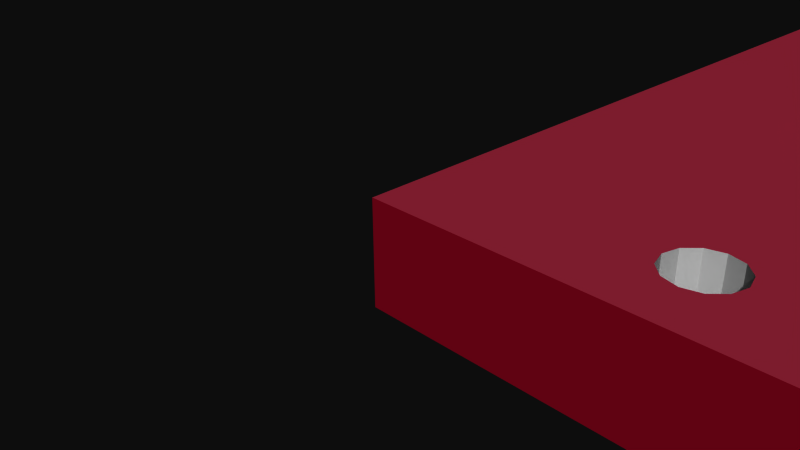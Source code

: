 # Source: ML8511_Breakout.blend  (saved by Blender 2.72.0; exported with 4.5.12 LTS)
import bpy
from mathutils import Matrix  # noqa: F401  (used for matrix-valued properties, if any)

bpy.ops.wm.read_factory_settings(use_empty=True)
scene = bpy.context.scene
scene.name = 'Scene'

# ---- collections
col_collection_1 = bpy.data.collections.new('Collection 1'); scene.collection.children.link(col_collection_1)

# ---- materials (node trees are filled in below, after node groups)
mat_ml8511_breakout_bottom_board = bpy.data.materials.new('ML8511_Breakout_bottom_board')
mat_ml8511_breakout_bottom_board.alpha_threshold = 0.0
mat_ml8511_breakout_bottom_board.use_transparent_shadow = False
mat_ml8511_breakout_bottom_board.diffuse_color = (0.7961, 0.1451, 0.2588, 1.0)
mat_ml8511_breakout_bottom_board.specular_color = (0.33, 0.33, 0.33)
mat_ml8511_breakout_bottom_board.roughness = 0.5
mat_holes = bpy.data.materials.new('holes')
mat_holes.alpha_threshold = 0.0
mat_holes.use_transparent_shadow = False
mat_holes.diffuse_color = (0.5961, 0.01569, 0.1098, 1.0)
mat_holes.specular_color = (0.33, 0.33, 0.33)
mat_holes.roughness = 0.5
mat_ml8511_breakout_top_board = bpy.data.materials.new('ML8511_Breakout_top_board')
mat_ml8511_breakout_top_board.alpha_threshold = 0.0
mat_ml8511_breakout_top_board.use_transparent_shadow = False
mat_ml8511_breakout_top_board.diffuse_color = (0.7412, 0.1686, 0.2667, 1.0)
mat_ml8511_breakout_top_board.specular_color = (0.33, 0.33, 0.33)
mat_ml8511_breakout_top_board.roughness = 0.5
mat_element = bpy.data.materials.new('element')
mat_element.alpha_threshold = 0.0
mat_element.use_transparent_shadow = False
mat_element.diffuse_color = (0.7529, 0.7529, 0.7529, 1.0)
mat_element.specular_color = (0.33, 0.33, 0.33)
mat_element.roughness = 0.5
mat_mat_board = bpy.data.materials.new('mat_board')
mat_mat_board.alpha_threshold = 0.0
mat_mat_board.use_transparent_shadow = False
mat_mat_board.diffuse_color = (0.5961, 0.01569, 0.1098, 1.0)
mat_mat_board.specular_color = (0.33, 0.33, 0.33)
mat_mat_board.roughness = 0.5
mat_frontcolor = bpy.data.materials.new('FrontColor')
mat_frontcolor.alpha_threshold = 0.0
mat_frontcolor.use_transparent_shadow = False
mat_frontcolor.diffuse_color = (1.0, 1.0, 1.0, 1.0)
mat_frontcolor.specular_color = (0.33, 0.33, 0.33)
mat_frontcolor.roughness = 0.5
mat_m_0035_tan = bpy.data.materials.new('M_0035_Tan')
mat_m_0035_tan.alpha_threshold = 0.0
mat_m_0035_tan.use_transparent_shadow = False
mat_m_0035_tan.diffuse_color = (0.8235, 0.7059, 0.549, 1.0)
mat_m_0035_tan.specular_color = (0.33, 0.33, 0.33)
mat_m_0035_tan.roughness = 0.5
mat_m_0131_silver = bpy.data.materials.new('M_0131_Silver')
mat_m_0131_silver.alpha_threshold = 0.0
mat_m_0131_silver.use_transparent_shadow = False
mat_m_0131_silver.diffuse_color = (0.7529, 0.7529, 0.7529, 1.0)
mat_m_0131_silver.specular_color = (0.33, 0.33, 0.33)
mat_m_0131_silver.roughness = 0.5
mat_m_0045_goldenrod = bpy.data.materials.new('M_0045_Goldenrod')
mat_m_0045_goldenrod.alpha_threshold = 0.0
mat_m_0045_goldenrod.use_transparent_shadow = False
mat_m_0045_goldenrod.diffuse_color = (0.8549, 0.6471, 0.1255, 1.0)
mat_m_0045_goldenrod.specular_color = (0.33, 0.33, 0.33)
mat_m_0045_goldenrod.roughness = 0.5
mat_m_0115_mediumpurple = bpy.data.materials.new('M_0115_MediumPurple')
mat_m_0115_mediumpurple.alpha_threshold = 0.0
mat_m_0115_mediumpurple.use_transparent_shadow = False
mat_m_0115_mediumpurple.diffuse_color = (0.5765, 0.4392, 0.8588, 1.0)
mat_m_0115_mediumpurple.specular_color = (0.33, 0.33, 0.33)
mat_m_0115_mediumpurple.roughness = 0.5
mat_m_0136_charcoal = bpy.data.materials.new('M_0136_Charcoal')
mat_m_0136_charcoal.alpha_threshold = 0.0
mat_m_0136_charcoal.use_transparent_shadow = False
mat_m_0136_charcoal.diffuse_color = (0.1373, 0.1373, 0.1373, 1.0)
mat_m_0136_charcoal.specular_color = (0.33, 0.33, 0.33)
mat_m_0136_charcoal.roughness = 0.5
mat_m_0128_white = bpy.data.materials.new('M_0128_White')
mat_m_0128_white.alpha_threshold = 0.0
mat_m_0128_white.use_transparent_shadow = False
mat_m_0128_white.diffuse_color = (1.0, 1.0, 1.0, 1.0)
mat_m_0128_white.specular_color = (0.33, 0.33, 0.33)
mat_m_0128_white.roughness = 0.5
mat_m_0110_lightslategray = bpy.data.materials.new('M_0110_LightSlateGray')
mat_m_0110_lightslategray.alpha_threshold = 0.0
mat_m_0110_lightslategray.use_transparent_shadow = False
mat_m_0110_lightslategray.diffuse_color = (0.4667, 0.5333, 0.6, 1.0)
mat_m_0110_lightslategray.specular_color = (0.33, 0.33, 0.33)
mat_m_0110_lightslategray.roughness = 0.5

# ---- material node trees

# ---- world
world_world = bpy.data.worlds.new('World'); scene.world = world_world
world_world.color = (0.05088, 0.05088, 0.05088)
world_world.use_sun_shadow = False
world_world.sun_shadow_jitter_overblur = 0.0
world_world.cycles.sampling_method = 'MANUAL'
world_world.cycles.sample_map_resolution = 256

# ---- cameras
cam_camera = bpy.data.cameras.new('Camera')
cam_camera.clip_end = 100.0
cam_camera.lens = 35.0
cam_camera.sensor_width = 32.0
cam_camera.sensor_height = 18.0
cam_camera.ortho_scale = 7.314
cam_camera.dof.focus_distance = 0.0
cam_camera.dof.aperture_fstop = 128.0

# ---- meshes
me_mesh1_pcbgroup_model = bpy.data.meshes.new('Mesh1 pcbgroup Model')
me_mesh1_pcbgroup_model.from_pydata([(15.24, 0.8, -15.24), (15.24, 0.8, 0.0), (15.24, -0.8, 0.0), (15.24, -0.8, -15.24), (14.35, 0.8, -12.7), (14.13, 0.8, -13.53), (13.53, 0.8, -14.13), (12.7, 0.8, -14.35), (11.87, 0.8, -14.13), (10.16, 0.8, -13.97), (10.13, 0.8, -14.1), (10.03, 0.8, -14.19), (9.906, 0.8, -14.22), (3.97, 0.8, -13.53), (3.365, 0.8, -14.13), (2.54, 0.8, -14.35), (0.0, 0.8, -15.24), (1.714, 0.8, -14.13), (1.11, 0.8, -13.53), (0.889, 0.8, -12.7), (3.302, 0.8, -1.27), (0.0, 0.8, 0.0), (3.37, 0.8, -1.016), (3.556, 0.8, -0.8301), (3.81, 0.8, -0.762), (0.0, -0.8, 0.0), (0.0, -0.8, -15.24), (2.54, -0.8, -14.35), (1.714, -0.8, -14.13), (1.11, -0.8, -13.53), (0.889, -0.8, -12.7), (3.302, -0.8, -1.27), (3.37, -0.8, -1.016), (3.556, -0.8, -0.8301), (3.81, -0.8, -0.762), (4.064, -0.8, -0.8301), (4.064, 0.8, -0.8301), (6.35, 0.8, -0.762), (6.604, 0.8, -0.8301), (8.89, 0.8, -0.762), (9.144, 0.8, -0.8301), (9.33, 0.8, -1.016), (11.43, 0.8, -0.762), (11.68, 0.8, -0.8301), (11.87, 0.8, -1.016), (11.94, 0.8, -1.27), (12.7, 0.8, -11.05), (13.53, 0.8, -11.27), (14.13, 0.8, -11.87), (14.35, -0.8, -12.7), (14.13, -0.8, -11.87), (14.13, -0.8, -13.53), (13.53, -0.8, -14.13), (12.7, -0.8, -14.35), (11.87, -0.8, -14.13), (11.27, 0.8, -13.53), (11.27, -0.8, -13.53), (11.05, 0.8, -12.7), (10.92, 0.8, -1.27), (10.16, 0.8, -6.858), (10.13, 0.8, -6.731), (10.03, 0.8, -6.638), (9.906, 0.8, -6.604), (9.779, 0.8, -6.638), (9.686, 0.8, -6.731), (9.652, 0.8, -6.858), (9.398, 0.8, -1.27), (10.99, 0.8, -1.016), (11.18, 0.8, -0.8301), (9.398, -0.8, -1.27), (9.33, -0.8, -1.016), (9.33, 0.8, -1.524), (9.33, -0.8, -1.524), (9.652, 0.8, -13.97), (9.144, 0.8, -1.71), (8.89, 0.8, -1.778), (8.636, 0.8, -1.71), (8.45, 0.8, -1.524), (8.382, 0.8, -1.27), (6.858, 0.8, -1.27), (6.79, 0.8, -1.524), (6.604, 0.8, -1.71), (6.35, 0.8, -1.778), (9.686, 0.8, -14.1), (6.096, 0.8, -1.71), (5.969, 0.8, -6.985), (5.935, 0.8, -7.112), (5.842, 0.8, -7.205), (5.715, 0.8, -7.239), (5.588, 0.8, -7.205), (5.495, 0.8, -7.112), (4.191, 0.8, -12.7), (9.779, 0.8, -14.19), (3.97, -0.8, -13.53), (4.191, -0.8, -12.7), (3.365, -0.8, -14.13), (1.11, 0.8, -11.87), (1.11, -0.8, -11.87), (1.714, 0.8, -11.27), (2.54, 0.8, -11.05), (3.365, 0.8, -11.27), (3.37, 0.8, -1.524), (3.37, -0.8, -1.524), (3.365, -0.8, -11.27), (2.54, -0.8, -11.05), (1.714, -0.8, -11.27), (3.97, 0.8, -11.87), (3.97, -0.8, -11.87), (3.556, 0.8, -1.71), (3.556, -0.8, -1.71), (3.81, -0.8, -1.778), (4.064, -0.8, -1.71), (4.064, 0.8, -1.71), (3.81, 0.8, -1.778), (4.25, 0.8, -1.524), (4.25, -0.8, -1.524), (5.461, 0.8, -6.985), (5.461, -0.8, -6.985), (5.495, -0.8, -7.112), (5.495, 0.8, -6.858), (5.495, -0.8, -6.858), (5.842, 0.8, -1.27), (4.318, 0.8, -1.27), (5.91, 0.8, -1.016), (6.096, 0.8, -0.8301), (4.25, 0.8, -1.016), (4.25, -0.8, -1.016), (4.318, -0.8, -1.27), (9.686, -0.8, -14.1), (9.779, -0.8, -14.19), (9.906, -0.8, -14.22), (10.03, -0.8, -14.19), (10.13, -0.8, -14.1), (10.16, -0.8, -13.97), (13.53, -0.8, -11.27), (12.7, -0.8, -11.05), (11.94, -0.8, -1.27), (11.87, -0.8, -1.016), (11.68, -0.8, -0.8301), (11.43, -0.8, -0.762), (9.144, -0.8, -0.8301), (8.89, -0.8, -0.762), (6.604, -0.8, -0.8301), (6.35, -0.8, -0.762), (6.096, -0.8, -0.8301), (5.91, -0.8, -1.016), (5.842, -0.8, -1.27), (5.588, -0.8, -6.765), (5.588, 0.8, -6.765), (5.715, 0.8, -6.731), (5.842, 0.8, -6.765), (5.91, 0.8, -1.524), (5.91, -0.8, -1.524), (6.79, 0.8, -1.016), (6.79, -0.8, -1.016), (8.636, 0.8, -0.8301), (8.636, -0.8, -0.8301), (6.858, -0.8, -1.27), (6.79, -0.8, -1.524), (6.604, -0.8, -1.71), (6.35, -0.8, -1.778), (6.096, -0.8, -1.71), (5.935, 0.8, -6.858), (5.935, -0.8, -6.858), (5.842, -0.8, -6.765), (5.969, -0.8, -6.985), (5.935, -0.8, -7.112), (5.842, -0.8, -7.205), (5.715, -0.8, -7.239), (5.588, -0.8, -7.205), (9.652, -0.8, -13.97), (9.686, 0.8, -13.84), (9.686, -0.8, -13.84), (9.686, 0.8, -6.985), (9.652, -0.8, -6.858), (9.686, -0.8, -6.985), (9.686, -0.8, -6.731), (9.779, -0.8, -6.638), (9.906, -0.8, -6.604), (10.03, -0.8, -6.638), (10.13, -0.8, -6.731), (10.16, -0.8, -6.858), (10.13, 0.8, -6.985), (10.13, -0.8, -6.985), (10.13, 0.8, -13.84), (10.03, 0.8, -13.75), (10.03, 0.8, -7.078), (9.906, 0.8, -13.72), (9.906, 0.8, -7.112), (9.779, 0.8, -13.75), (9.779, 0.8, -7.078), (9.779, -0.8, -7.078), (9.779, -0.8, -13.75), (10.92, -0.8, -1.27), (10.99, -0.8, -1.016), (11.18, -0.8, -0.8301), (11.87, 0.8, -1.524), (11.87, -0.8, -1.524), (11.87, 0.8, -11.27), (11.68, 0.8, -10.16), (11.65, 0.8, -10.29), (11.56, 0.8, -10.38), (11.43, 0.8, -10.41), (11.3, 0.8, -10.38), (11.27, 0.8, -11.87), (11.21, 0.8, -10.29), (11.18, 0.8, -10.16), (11.18, 0.8, -1.71), (10.99, 0.8, -1.524), (10.99, -0.8, -1.524), (11.05, -0.8, -12.7), (11.27, -0.8, -11.87), (11.87, -0.8, -11.27), (11.68, -0.8, -1.71), (11.68, -0.8, -10.16), (11.65, -0.8, -10.29), (11.56, -0.8, -10.38), (11.43, -0.8, -10.41), (11.3, -0.8, -10.38), (11.21, -0.8, -10.29), (11.18, -0.8, -10.16), (11.18, -0.8, -1.71), (11.43, 0.8, -1.778), (11.43, -0.8, -1.778), (11.21, 0.8, -10.03), (11.3, 0.8, -9.94), (11.43, 0.8, -9.906), (11.68, 0.8, -1.71), (11.56, -0.8, -9.94), (11.43, -0.8, -9.906), (11.3, -0.8, -9.94), (11.21, -0.8, -10.03), (11.56, 0.8, -9.94), (11.65, 0.8, -10.03), (11.65, -0.8, -10.03), (10.13, -0.8, -13.84), (10.03, -0.8, -7.078), (10.03, -0.8, -13.75), (9.906, -0.8, -7.112), (9.906, -0.8, -13.72), (9.144, -0.8, -1.71), (8.89, -0.8, -1.778), (8.636, -0.8, -1.71), (8.45, -0.8, -1.524), (8.382, -0.8, -1.27), (8.45, -0.8, -1.016), (8.45, 0.8, -1.016), (5.715, -0.8, -6.731)], [], [(0, 1, 2, 3), (0, 4, 1), (0, 5, 4), (0, 6, 5), (0, 7, 6), (0, 8, 7), (0, 9, 8), (0, 10, 9), (0, 11, 10), (0, 12, 11), (0, 13, 12), (0, 14, 13), (0, 15, 14), (15, 0, 16), (15, 16, 17), (17, 16, 18), (18, 16, 19), (16, 20, 19), (21, 20, 16), (20, 21, 22), (22, 21, 23), (23, 21, 24), (24, 21, 1), (1, 21, 25, 2), (21, 16, 26, 25), (16, 0, 3, 26), (27, 26, 3), (28, 26, 27), (29, 26, 28), (30, 26, 29), (26, 30, 25), (31, 25, 30), (32, 25, 31), (33, 25, 32), (34, 25, 33), (25, 34, 2), (2, 34, 35), (24, 36, 35, 34), (24, 1, 36), (36, 1, 37), (37, 1, 38), (38, 1, 39), (39, 1, 40), (40, 1, 41), (41, 1, 42), (42, 1, 43), (43, 1, 44), (44, 1, 45), (45, 1, 46), (46, 1, 47), (47, 1, 48), (48, 1, 4), (48, 4, 49, 50), (4, 5, 51, 49), (5, 6, 52, 51), (6, 7, 53, 52), (7, 8, 54, 53), (8, 55, 56, 54), (8, 9, 55), (55, 9, 57), (57, 9, 58), (59, 58, 9), (60, 58, 59), (61, 58, 60), (62, 58, 61), (63, 58, 62), (64, 58, 63), (65, 58, 64), (66, 58, 65), (66, 67, 58), (66, 68, 67), (66, 42, 68), (41, 42, 66), (41, 66, 69, 70), (66, 71, 72, 69), (73, 71, 66), (73, 74, 71), (73, 75, 74), (73, 76, 75), (73, 77, 76), (73, 78, 77), (73, 79, 78), (73, 80, 79), (73, 81, 80), (73, 82, 81), (83, 82, 73), (83, 84, 82), (83, 85, 84), (83, 86, 85), (83, 87, 86), (83, 88, 87), (83, 89, 88), (83, 90, 89), (83, 91, 90), (92, 91, 83), (12, 91, 92), (12, 13, 91), (91, 13, 93, 94), (13, 14, 95, 93), (14, 15, 27, 95), (15, 17, 28, 27), (17, 18, 29, 28), (18, 19, 30, 29), (19, 96, 97, 30), (19, 20, 96), (96, 20, 98), (98, 20, 99), (20, 100, 99), (100, 20, 101), (101, 20, 31, 102), (20, 22, 32, 31), (22, 23, 33, 32), (23, 24, 34, 33), (31, 103, 102), (103, 31, 104), (31, 105, 104), (31, 97, 105), (31, 30, 97), (96, 98, 105, 97), (98, 99, 104, 105), (99, 100, 103, 104), (100, 106, 107, 103), (100, 101, 106), (106, 101, 108), (108, 101, 102, 109), (102, 107, 109), (102, 103, 107), (109, 107, 110), (110, 107, 111), (111, 107, 94), (106, 91, 94, 107), (106, 112, 91), (106, 113, 112), (106, 108, 113), (113, 108, 109, 110), (112, 113, 110, 111), (114, 112, 111, 115), (91, 112, 114), (116, 91, 114), (90, 91, 116), (90, 116, 117, 118), (116, 119, 120, 117), (116, 121, 119), (122, 121, 116), (122, 123, 121), (122, 124, 123), (122, 37, 124), (125, 37, 122), (36, 37, 125), (36, 125, 126, 35), (125, 122, 127, 126), (122, 114, 115, 127), (116, 114, 122), (115, 117, 127), (94, 117, 115), (94, 118, 117), (94, 128, 118), (94, 129, 128), (94, 130, 129), (93, 130, 94), (93, 3, 130), (95, 3, 93), (27, 3, 95), (130, 3, 131), (131, 3, 132), (132, 3, 133), (133, 3, 54), (54, 3, 53), (53, 3, 52), (52, 3, 51), (51, 3, 49), (2, 49, 3), (2, 50, 49), (2, 134, 50), (2, 135, 134), (2, 136, 135), (2, 137, 136), (2, 138, 137), (2, 139, 138), (2, 70, 139), (2, 140, 70), (2, 141, 140), (2, 142, 141), (2, 143, 142), (2, 35, 143), (143, 35, 126), (143, 126, 127), (143, 127, 144), (144, 127, 145), (145, 127, 146), (146, 127, 117), (146, 117, 120), (146, 120, 147), (119, 148, 147, 120), (119, 121, 148), (148, 121, 149), (121, 150, 149), (150, 121, 151), (151, 121, 146, 152), (121, 123, 145, 146), (123, 124, 144, 145), (124, 37, 143, 144), (37, 38, 142, 143), (38, 153, 154, 142), (38, 39, 153), (153, 39, 79), (79, 39, 155), (155, 39, 141, 156), (39, 40, 140, 141), (40, 41, 70, 140), (141, 157, 156), (141, 154, 157), (141, 142, 154), (153, 79, 157, 154), (79, 80, 158, 157), (80, 81, 159, 158), (81, 82, 160, 159), (82, 84, 161, 160), (84, 151, 152, 161), (162, 151, 84), (150, 151, 162), (150, 162, 163, 164), (162, 85, 165, 163), (162, 84, 85), (85, 86, 166, 165), (86, 87, 167, 166), (87, 88, 168, 167), (88, 89, 169, 168), (89, 90, 118, 169), (118, 128, 169), (169, 128, 168), (168, 128, 167), (167, 128, 166), (166, 128, 165), (165, 128, 161), (161, 128, 160), (160, 128, 170), (83, 73, 170, 128), (73, 171, 172, 170), (73, 173, 171), (173, 73, 65), (73, 66, 65), (173, 65, 174, 175), (65, 64, 176, 174), (64, 63, 177, 176), (63, 62, 178, 177), (62, 61, 179, 178), (61, 60, 180, 179), (60, 59, 181, 180), (59, 182, 183, 181), (184, 182, 59), (185, 182, 184), (185, 186, 182), (187, 186, 185), (187, 188, 186), (189, 188, 187), (189, 190, 188), (171, 190, 189), (171, 173, 190), (190, 173, 175, 191), (175, 192, 191), (175, 172, 192), (174, 172, 175), (172, 174, 170), (174, 69, 170), (193, 69, 174), (194, 69, 193), (195, 69, 194), (139, 69, 195), (139, 70, 69), (68, 42, 139, 195), (42, 43, 138, 139), (43, 44, 137, 138), (44, 45, 136, 137), (45, 196, 197, 136), (198, 196, 45), (198, 199, 196), (198, 200, 199), (198, 201, 200), (198, 202, 201), (198, 203, 202), (204, 203, 198), (204, 205, 203), (204, 206, 205), (57, 206, 204), (57, 207, 206), (207, 57, 208), (57, 58, 208), (208, 58, 193, 209), (58, 67, 194, 193), (67, 68, 195, 194), (193, 210, 209), (181, 210, 193), (133, 210, 181), (133, 56, 210), (133, 54, 56), (55, 57, 210, 56), (57, 204, 211, 210), (204, 198, 212, 211), (198, 46, 135, 212), (198, 45, 46), (46, 47, 134, 135), (47, 48, 50, 134), (136, 212, 135), (197, 212, 136), (213, 212, 197), (214, 212, 213), (215, 212, 214), (216, 212, 215), (217, 212, 216), (218, 212, 217), (218, 211, 212), (219, 211, 218), (220, 211, 219), (211, 220, 210), (221, 210, 220), (210, 221, 209), (207, 208, 209, 221), (222, 207, 221, 223), (222, 206, 207), (206, 222, 224), (224, 222, 225), (225, 222, 226), (226, 222, 227), (227, 222, 223, 213), (223, 228, 213), (223, 229, 228), (223, 230, 229), (223, 231, 230), (221, 231, 223), (221, 220, 231), (206, 224, 231, 220), (224, 225, 230, 231), (225, 226, 229, 230), (226, 232, 228, 229), (226, 227, 232), (232, 227, 233), (233, 227, 199), (199, 227, 196), (196, 227, 213, 197), (233, 199, 214, 234), (199, 200, 215, 214), (200, 201, 216, 215), (201, 202, 217, 216), (202, 203, 218, 217), (203, 205, 219, 218), (205, 206, 220, 219), (213, 234, 214), (213, 228, 234), (232, 233, 234, 228), (183, 133, 181), (183, 235, 133), (236, 235, 183), (236, 237, 235), (238, 237, 236), (238, 239, 237), (191, 239, 238), (191, 192, 239), (189, 187, 239, 192), (187, 185, 237, 239), (185, 184, 235, 237), (184, 9, 133, 235), (184, 59, 9), (9, 10, 132, 133), (10, 11, 131, 132), (11, 12, 130, 131), (12, 92, 129, 130), (92, 83, 128, 129), (171, 189, 192, 172), (188, 190, 191, 238), (186, 188, 238, 236), (182, 186, 236, 183), (193, 180, 181), (193, 179, 180), (193, 178, 179), (193, 177, 178), (193, 176, 177), (193, 174, 176), (72, 170, 69), (240, 170, 72), (241, 170, 240), (242, 170, 241), (243, 170, 242), (244, 170, 243), (157, 170, 244), (158, 170, 157), (159, 170, 158), (160, 170, 159), (245, 157, 244), (156, 157, 245), (246, 155, 156, 245), (79, 155, 246), (79, 246, 78), (78, 246, 245, 244), (77, 78, 244, 243), (76, 77, 243, 242), (75, 76, 242, 241), (74, 75, 241, 240), (71, 74, 240, 72), (161, 163, 165), (152, 163, 161), (146, 163, 152), (163, 146, 164), (146, 247, 164), (146, 147, 247), (148, 149, 247, 147), (149, 150, 164, 247), (111, 94, 115)])
me_mesh1_pcbgroup_model.polygons.foreach_set('material_index', [4, 2, 2, 2, 2, 2, 2, 2, 2, 2, 2, 2, 2, 2, 2, 2, 2, 2, 2, 2, 2, 2, 2, 4, 4, 4, 0, 0, 0, 0, 0, 0, 0, 0, 0, 0, 0, 3, 2, 2, 2, 2, 2, 2, 2, 2, 2, 2, 2, 2, 2, 2, 1, 1, 1, 1, 1, 1, 2, 2, 2, 2, 2, 2, 2, 2, 2, 2, 2, 2, 2, 2, 2, 3, 3, 2, 2, 2, 2, 2, 2, 2, 2, 2, 2, 2, 2, 2, 2, 2, 2, 2, 2, 2, 2, 2, 2, 1, 1, 1, 1, 1, 1, 1, 2, 2, 2, 2, 2, 3, 3, 3, 3, 0, 0, 0, 0, 0, 1, 1, 1, 1, 2, 2, 3, 0, 0, 0, 0, 0, 1, 2, 2, 2, 3, 3, 3, 2, 2, 2, 3, 3, 2, 2, 2, 2, 2, 2, 2, 3, 3, 3, 2, 0, 0, 0, 0, 0, 0, 0, 0, 0, 0, 0, 0, 0, 0, 0, 0, 0, 0, 0, 0, 0, 0, 0, 0, 0, 0, 0, 0, 0, 0, 0, 0, 0, 0, 0, 0, 0, 0, 0, 0, 3, 2, 2, 2, 2, 3, 3, 3, 3, 3, 3, 2, 2, 2, 3, 3, 3, 0, 0, 0, 3, 3, 3, 3, 3, 3, 2, 2, 3, 3, 2, 3, 3, 3, 3, 3, 0, 0, 0, 0, 0, 0, 0, 0, 3, 3, 2, 2, 2, 3, 3, 3, 3, 3, 3, 3, 3, 2, 2, 2, 2, 2, 2, 2, 2, 2, 3, 0, 0, 0, 0, 0, 0, 0, 0, 0, 0, 3, 3, 3, 3, 3, 2, 2, 2, 2, 2, 2, 2, 2, 2, 2, 2, 2, 2, 3, 3, 3, 0, 0, 0, 0, 0, 1, 1, 1, 1, 2, 1, 1, 0, 0, 0, 0, 0, 0, 0, 0, 0, 0, 0, 0, 0, 0, 3, 3, 2, 2, 2, 2, 2, 3, 0, 0, 0, 0, 0, 0, 3, 3, 3, 3, 2, 2, 2, 2, 3, 3, 3, 3, 3, 3, 3, 3, 0, 0, 3, 0, 0, 0, 0, 0, 0, 0, 0, 3, 3, 3, 3, 2, 3, 3, 3, 3, 3, 3, 3, 3, 3, 0, 0, 0, 0, 0, 0, 0, 0, 0, 0, 0, 0, 0, 0, 0, 0, 0, 0, 3, 2, 2, 3, 3, 3, 3, 3, 3, 0, 0, 0, 0, 0, 0, 3, 3, 0])
_uv = me_mesh1_pcbgroup_model.uv_layers.new(name='UVMap')
_uv.uv.foreach_set('vector', [600.0, 62.99, 0.0, 62.99, 0.0, 0.0, 600.0, 0.0, 1.0, 1.0, 0.9417, 0.8333, 1.0, 0.0, 1.0, 1.0, 0.9272, 0.8875, 0.9417, 0.8333, 1.0, 1.0, 0.8875, 0.9272, 0.9272, 0.8875, 1.0, 1.0, 0.8333, 0.9417, 0.8875, 0.9272, 1.0, 1.0, 0.7792, 0.9272, 0.8333, 0.9417, 1.0, 1.0, 0.6667, 0.9167, 0.7792, 0.9272, 1.0, 1.0, 0.6644, 0.925, 0.6667, 0.9167, 1.0, 1.0, 0.6583, 0.9311, 0.6644, 0.925, 1.0, 1.0, 0.65, 0.9333, 0.6583, 0.9311, 1.0, 1.0, 0.2605, 0.8875, 0.65, 0.9333, 1.0, 1.0, 0.2208, 0.9272, 0.2605, 0.8875, 1.0, 1.0, 0.1667, 0.9417, 0.2208, 0.9272, 0.1667, 0.9417, 1.0, 1.0, 0.0, 1.0, 0.1667, 0.9417, 0.0, 1.0, 0.1125, 0.9272, 0.1125, 0.9272, 0.0, 1.0, 0.07285, 0.8875, 0.07285, 0.8875, 0.0, 1.0, 0.05833, 0.8333, 0.0, 1.0, 0.2167, 0.08333, 0.05833, 0.8333, 0.0, 0.0, 0.2167, 0.08333, 0.0, 1.0, 0.2167, 0.08333, 0.0, 0.0, 0.2211, 0.06667, 0.2211, 0.06667, 0.0, 0.0, 0.2333, 0.05447, 0.2333, 0.05447, 0.0, 0.0, 0.25, 0.05, 0.25, 0.05, 0.0, 0.0, 1.0, 0.0, 600.0, 62.99, 0.0, 62.99, 0.0, 0.0, 600.0, 0.0, 0.0, 62.99, -600.0, 62.99, -600.0, 0.0, 0.0, 0.0, 0.0, 62.99, -600.0, 62.99, -600.0, 0.0, 0.0, 0.0, -0.1667, 0.9417, 0.0, 1.0, -1.0, 1.0, -0.1125, 0.9272, 0.0, 1.0, -0.1667, 0.9417, -0.07285, 0.8875, 0.0, 1.0, -0.1125, 0.9272, -0.05833, 0.8333, 0.0, 1.0, -0.07285, 0.8875, 0.0, 1.0, -0.05833, 0.8333, 0.0, 0.0, -0.2167, 0.08333, 0.0, 0.0, -0.05833, 0.8333, -0.2211, 0.06667, 0.0, 0.0, -0.2167, 0.08333, -0.2333, 0.05447, 0.0, 0.0, -0.2211, 0.06667, -0.25, 0.05, 0.0, 0.0, -0.2333, 0.05447, 0.0, 0.0, -0.25, 0.05, -1.0, 0.0, -1.0, 0.0, -0.25, 0.05, -0.2667, 0.05447, -152.7, 62.99, -163.0, 62.99, -163.0, 0.0, -152.7, 0.0, 0.25, 0.05, 1.0, 0.0, 0.2667, 0.05447, 0.2667, 0.05447, 1.0, 0.0, 0.4167, 0.05, 0.4167, 0.05, 1.0, 0.0, 0.4333, 0.05447, 0.4333, 0.05447, 1.0, 0.0, 0.5833, 0.05, 0.5833, 0.05, 1.0, 0.0, 0.6, 0.05447, 0.6, 0.05447, 1.0, 0.0, 0.6122, 0.06667, 0.6122, 0.06667, 1.0, 0.0, 0.75, 0.05, 0.75, 0.05, 1.0, 0.0, 0.7667, 0.05447, 0.7667, 0.05447, 1.0, 0.0, 0.7789, 0.06667, 0.7789, 0.06667, 1.0, 0.0, 0.7833, 0.08333, 0.7833, 0.08333, 1.0, 0.0, 0.8333, 0.725, 0.8333, 0.725, 1.0, 0.0, 0.8875, 0.7395, 0.8875, 0.7395, 1.0, 0.0, 0.9272, 0.7792, 0.9272, 0.7792, 1.0, 0.0, 0.9417, 0.8333, -595.5, 62.99, -629.2, 62.99, -629.2, 0.0, -595.5, 0.0, -336.7, 62.99, -370.4, 62.99, -370.4, 0.0, -336.7, 0.0, 16.82, 62.99, -16.82, 62.99, -16.82, 0.0, 16.82, 0.0, 370.4, 62.99, 336.7, 62.99, 336.7, 0.0, 370.4, 0.0, 629.2, 62.99, 595.5, 62.99, 595.5, 0.0, 629.2, 0.0, 723.9, 62.99, 690.3, 62.99, 690.3, 0.0, 723.9, 0.0, 0.7792, 0.9272, 0.6667, 0.9167, 0.7395, 0.8875, 0.7395, 0.8875, 0.6667, 0.9167, 0.725, 0.8333, 0.725, 0.8333, 0.6667, 0.9167, 0.7167, 0.08333, 0.6667, 0.45, 0.7167, 0.08333, 0.6667, 0.9167, 0.6644, 0.4417, 0.7167, 0.08333, 0.6667, 0.45, 0.6583, 0.4356, 0.7167, 0.08333, 0.6644, 0.4417, 0.65, 0.4333, 0.7167, 0.08333, 0.6583, 0.4356, 0.6417, 0.4356, 0.7167, 0.08333, 0.65, 0.4333, 0.6356, 0.4417, 0.7167, 0.08333, 0.6417, 0.4356, 0.6333, 0.45, 0.7167, 0.08333, 0.6356, 0.4417, 0.6167, 0.08333, 0.7167, 0.08333, 0.6333, 0.45, 0.6167, 0.08333, 0.7211, 0.06667, 0.7167, 0.08333, 0.6167, 0.08333, 0.7333, 0.05447, 0.7211, 0.06667, 0.6167, 0.08333, 0.75, 0.05, 0.7333, 0.05447, 0.6122, 0.06667, 0.75, 0.05, 0.6167, 0.08333, -133.7, 62.99, -144.1, 62.99, -144.1, 0.0, -133.7, 0.0, 47.47, 62.99, 37.11, 62.99, 37.11, 0.0, 47.47, 0.0, 0.6333, 0.9167, 0.6122, 0.1, 0.6167, 0.08333, 0.6333, 0.9167, 0.6, 0.1122, 0.6122, 0.1, 0.6333, 0.9167, 0.5833, 0.1167, 0.6, 0.1122, 0.6333, 0.9167, 0.5667, 0.1122, 0.5833, 0.1167, 0.6333, 0.9167, 0.5545, 0.1, 0.5667, 0.1122, 0.6333, 0.9167, 0.55, 0.08333, 0.5545, 0.1, 0.6333, 0.9167, 0.45, 0.08333, 0.55, 0.08333, 0.6333, 0.9167, 0.4455, 0.1, 0.45, 0.08333, 0.6333, 0.9167, 0.4333, 0.1122, 0.4455, 0.1, 0.6333, 0.9167, 0.4167, 0.1167, 0.4333, 0.1122, 0.6356, 0.925, 0.4167, 0.1167, 0.6333, 0.9167, 0.6356, 0.925, 0.4, 0.1122, 0.4167, 0.1167, 0.6356, 0.925, 0.3917, 0.4583, 0.4, 0.1122, 0.6356, 0.925, 0.3894, 0.4667, 0.3917, 0.4583, 0.6356, 0.925, 0.3833, 0.4728, 0.3894, 0.4667, 0.6356, 0.925, 0.375, 0.475, 0.3833, 0.4728, 0.6356, 0.925, 0.3667, 0.4728, 0.375, 0.475, 0.6356, 0.925, 0.3606, 0.4667, 0.3667, 0.4728, 0.6356, 0.925, 0.275, 0.8333, 0.3606, 0.4667, 0.6417, 0.9311, 0.275, 0.8333, 0.6356, 0.925, 0.65, 0.9333, 0.275, 0.8333, 0.6417, 0.9311, 0.65, 0.9333, 0.2605, 0.8875, 0.275, 0.8333, -440.3, 62.99, -473.9, 62.99, -473.9, 0.0, -440.3, 0.0, -266.0, 62.99, -299.7, 62.99, -299.7, 0.0, -266.0, 0.0, -15.99, 62.99, -49.64, 62.99, -49.64, 0.0, -15.99, 0.0, 242.8, 62.99, 209.2, 62.99, 209.2, 0.0, 242.8, 0.0, 441.1, 62.99, 407.4, 62.99, 407.4, 0.0, 441.1, 0.0, 525.7, 62.99, 492.0, 62.99, 492.0, 0.0, 525.7, 0.0, 473.9, 62.99, 440.3, 62.99, 440.3, 0.0, 473.9, 0.0, 0.05833, 0.8333, 0.2167, 0.08333, 0.07285, 0.7792, 0.07285, 0.7792, 0.2167, 0.08333, 0.1125, 0.7395, 0.1125, 0.7395, 0.2167, 0.08333, 0.1667, 0.725, 0.2167, 0.08333, 0.2208, 0.7395, 0.1667, 0.725, 0.2208, 0.7395, 0.2167, 0.08333, 0.2211, 0.1, 92.3, 62.99, 81.94, 62.99, 81.94, 0.0, 92.3, 0.0, 14.65, 62.99, 4.297, 62.99, 4.297, 0.0, 14.65, 0.0, -65.53, 62.99, -75.89, 62.99, -75.89, 0.0, -65.53, 0.0, -126.8, 62.99, -137.1, 62.99, -137.1, 0.0, -126.8, 0.0, -0.2167, 0.08333, -0.2208, 0.7395, -0.2211, 0.1, -0.2208, 0.7395, -0.2167, 0.08333, -0.1667, 0.725, -0.2167, 0.08333, -0.1125, 0.7395, -0.1667, 0.725, -0.2167, 0.08333, -0.07285, 0.7792, -0.1125, 0.7395, -0.2167, 0.08333, -0.05833, 0.8333, -0.07285, 0.7792, 299.7, 62.99, 266.0, 62.99, 266.0, 0.0, 299.7, 0.0, 49.64, 62.99, 15.99, 62.99, 15.99, 0.0, 49.64, 0.0, -209.2, 62.99, -242.8, 62.99, -242.8, 0.0, -209.2, 0.0, -407.4, 62.99, -441.1, 62.99, -441.1, 0.0, -407.4, 0.0, 0.2208, 0.7395, 0.2211, 0.1, 0.2605, 0.7792, 0.2605, 0.7792, 0.2211, 0.1, 0.2333, 0.1122, 146.6, 62.99, 136.2, 62.99, 136.2, 0.0, 146.6, 0.0, -0.2211, 0.1, -0.2605, 0.7792, -0.2333, 0.1122, -0.2211, 0.1, -0.2208, 0.7395, -0.2605, 0.7792, -0.2333, 0.1122, -0.2605, 0.7792, -0.25, 0.1167, -0.25, 0.1167, -0.2605, 0.7792, -0.2667, 0.1122, -0.2667, 0.1122, -0.2605, 0.7792, -0.275, 0.8333, -492.0, 62.99, -525.7, 62.99, -525.7, 0.0, -492.0, 0.0, 0.2605, 0.7792, 0.2667, 0.1122, 0.275, 0.8333, 0.2605, 0.7792, 0.25, 0.1167, 0.2667, 0.1122, 0.2605, 0.7792, 0.2333, 0.1122, 0.25, 0.1167, 163.0, 62.99, 152.7, 62.99, 152.7, 0.0, 163.0, 0.0, 137.1, 62.99, 126.8, 62.99, 126.8, 0.0, 137.1, 0.0, 75.89, 62.99, 65.53, 62.99, 65.53, 0.0, 75.89, 0.0, 0.275, 0.8333, 0.2667, 0.1122, 0.2789, 0.1, 0.3583, 0.4583, 0.275, 0.8333, 0.2789, 0.1, 0.3606, 0.4667, 0.275, 0.8333, 0.3583, 0.4583, 326.5, 62.99, 321.3, 62.99, 321.3, 0.0, 326.5, 0.0, 210.0, 62.99, 204.8, 62.99, 204.8, 0.0, 210.0, 0.0, 0.3583, 0.4583, 0.3833, 0.08333, 0.3606, 0.45, 0.2833, 0.08333, 0.3833, 0.08333, 0.3583, 0.4583, 0.2833, 0.08333, 0.3878, 0.06667, 0.3833, 0.08333, 0.2833, 0.08333, 0.4, 0.05447, 0.3878, 0.06667, 0.2833, 0.08333, 0.4167, 0.05, 0.4, 0.05447, 0.2789, 0.06667, 0.4167, 0.05, 0.2833, 0.08333, 0.2667, 0.05447, 0.4167, 0.05, 0.2789, 0.06667, -136.2, 62.99, -146.6, 62.99, -146.6, 0.0, -136.2, 0.0, -81.94, 62.99, -92.3, 62.99, -92.3, 0.0, -81.94, 0.0, -4.297, 62.99, -14.65, 62.99, -14.65, 0.0, -4.297, 0.0, 0.3583, 0.4583, 0.2789, 0.1, 0.2833, 0.08333, -0.2789, 0.1, -0.3583, 0.4583, -0.2833, 0.08333, -0.275, 0.8333, -0.3583, 0.4583, -0.2789, 0.1, -0.275, 0.8333, -0.3606, 0.4667, -0.3583, 0.4583, -0.275, 0.8333, -0.6356, 0.925, -0.3606, 0.4667, -0.275, 0.8333, -0.6417, 0.9311, -0.6356, 0.925, -0.275, 0.8333, -0.65, 0.9333, -0.6417, 0.9311, -0.2605, 0.8875, -0.65, 0.9333, -0.275, 0.8333, -0.2605, 0.8875, -1.0, 1.0, -0.65, 0.9333, -0.2208, 0.9272, -1.0, 1.0, -0.2605, 0.8875, -0.1667, 0.9417, -1.0, 1.0, -0.2208, 0.9272, -0.65, 0.9333, -1.0, 1.0, -0.6583, 0.9311, -0.6583, 0.9311, -1.0, 1.0, -0.6644, 0.925, -0.6644, 0.925, -1.0, 1.0, -0.6667, 0.9167, -0.6667, 0.9167, -1.0, 1.0, -0.7792, 0.9272, -0.7792, 0.9272, -1.0, 1.0, -0.8333, 0.9417, -0.8333, 0.9417, -1.0, 1.0, -0.8875, 0.9272, -0.8875, 0.9272, -1.0, 1.0, -0.9272, 0.8875, -0.9272, 0.8875, -1.0, 1.0, -0.9417, 0.8333, -1.0, 0.0, -0.9417, 0.8333, -1.0, 1.0, -1.0, 0.0, -0.9272, 0.7792, -0.9417, 0.8333, -1.0, 0.0, -0.8875, 0.7395, -0.9272, 0.7792, -1.0, 0.0, -0.8333, 0.725, -0.8875, 0.7395, -1.0, 0.0, -0.7833, 0.08333, -0.8333, 0.725, -1.0, 0.0, -0.7789, 0.06667, -0.7833, 0.08333, -1.0, 0.0, -0.7667, 0.05447, -0.7789, 0.06667, -1.0, 0.0, -0.75, 0.05, -0.7667, 0.05447, -1.0, 0.0, -0.6122, 0.06667, -0.75, 0.05, -1.0, 0.0, -0.6, 0.05447, -0.6122, 0.06667, -1.0, 0.0, -0.5833, 0.05, -0.6, 0.05447, -1.0, 0.0, -0.4333, 0.05447, -0.5833, 0.05, -1.0, 0.0, -0.4167, 0.05, -0.4333, 0.05447, -1.0, 0.0, -0.2667, 0.05447, -0.4167, 0.05, -0.4167, 0.05, -0.2667, 0.05447, -0.2789, 0.06667, -0.4167, 0.05, -0.2789, 0.06667, -0.2833, 0.08333, -0.4167, 0.05, -0.2833, 0.08333, -0.4, 0.05447, -0.4, 0.05447, -0.2833, 0.08333, -0.3878, 0.06667, -0.3878, 0.06667, -0.2833, 0.08333, -0.3833, 0.08333, -0.3833, 0.08333, -0.2833, 0.08333, -0.3583, 0.4583, -0.3833, 0.08333, -0.3583, 0.4583, -0.3606, 0.45, -0.3833, 0.08333, -0.3606, 0.45, -0.3667, 0.4439, 37.94, 62.99, 32.77, 62.99, 32.77, 0.0, 37.94, 0.0, 0.3606, 0.45, 0.3833, 0.08333, 0.3667, 0.4439, 0.3667, 0.4439, 0.3833, 0.08333, 0.375, 0.4417, 0.3833, 0.08333, 0.3833, 0.4439, 0.375, 0.4417, 0.3833, 0.4439, 0.3833, 0.08333, 0.3878, 0.1, 118.2, 62.99, 107.8, 62.99, 107.8, 0.0, 118.2, 0.0, -11.23, 62.99, -21.58, 62.99, -21.58, 0.0, -11.23, 0.0, -136.2, 62.99, -146.6, 62.99, -146.6, 0.0, -136.2, 0.0, -223.4, 62.99, -233.7, 62.99, -233.7, 0.0, -223.4, 0.0, -249.2, 62.99, -259.6, 62.99, -259.6, 0.0, -249.2, 0.0, -207.0, 62.99, -217.3, 62.99, -217.3, 0.0, -207.0, 0.0, 0.4333, 0.05447, 0.5833, 0.05, 0.4455, 0.06667, 0.4455, 0.06667, 0.5833, 0.05, 0.45, 0.08333, 0.45, 0.08333, 0.5833, 0.05, 0.5667, 0.05447, -320.0, 62.99, -330.3, 62.99, -330.3, 0.0, -320.0, 0.0, -345.8, 62.99, -356.2, 62.99, -356.2, 0.0, -345.8, 0.0, -277.7, 62.99, -288.0, 62.99, -288.0, 0.0, -277.7, 0.0, -0.5833, 0.05, -0.45, 0.08333, -0.5667, 0.05447, -0.5833, 0.05, -0.4455, 0.06667, -0.45, 0.08333, -0.5833, 0.05, -0.4333, 0.05447, -0.4455, 0.06667, -107.8, 62.99, -118.2, 62.99, -118.2, 0.0, -107.8, 0.0, 21.58, 62.99, 11.23, 62.99, 11.23, 0.0, 21.58, 0.0, 146.6, 62.99, 136.2, 62.99, 136.2, 0.0, 146.6, 0.0, 233.7, 62.99, 223.4, 62.99, 223.4, 0.0, 233.7, 0.0, 259.6, 62.99, 249.2, 62.99, 249.2, 0.0, 259.6, 0.0, 217.3, 62.99, 207.0, 62.99, 207.0, 0.0, 217.3, 0.0, 0.3894, 0.45, 0.3878, 0.1, 0.4, 0.1122, 0.3833, 0.4439, 0.3878, 0.1, 0.3894, 0.45, -351.0, 62.99, -356.1, 62.99, -356.1, 0.0, -351.0, 0.0, -321.3, 62.99, -326.5, 62.99, -326.5, 0.0, -321.3, 0.0, 0.3894, 0.45, 0.4, 0.1122, 0.3917, 0.4583, -204.8, 62.99, -210.0, 62.99, -210.0, 0.0, -204.8, 0.0, -32.77, 62.99, -37.94, 62.99, -37.94, 0.0, -32.77, 0.0, 148.7, 62.99, 143.6, 62.99, 143.6, 0.0, 148.7, 0.0, 291.1, 62.99, 285.9, 62.99, 285.9, 0.0, 291.1, 0.0, 356.1, 62.99, 351.0, 62.99, 351.0, 0.0, 356.1, 0.0, -0.3606, 0.4667, -0.6356, 0.925, -0.3667, 0.4728, -0.3667, 0.4728, -0.6356, 0.925, -0.375, 0.475, -0.375, 0.475, -0.6356, 0.925, -0.3833, 0.4728, -0.3833, 0.4728, -0.6356, 0.925, -0.3894, 0.4667, -0.3894, 0.4667, -0.6356, 0.925, -0.3917, 0.4583, -0.3917, 0.4583, -0.6356, 0.925, -0.4, 0.1122, -0.4, 0.1122, -0.6356, 0.925, -0.4167, 0.1167, -0.4167, 0.1167, -0.6356, 0.925, -0.6333, 0.9167, 634.8, 62.99, 629.6, 62.99, 629.6, 0.0, 634.8, 0.0, 432.9, 62.99, 427.7, 62.99, 427.7, 0.0, 432.9, 0.0, 0.6333, 0.9167, 0.6356, 0.4583, 0.6356, 0.9083, 0.6356, 0.4583, 0.6333, 0.9167, 0.6333, 0.45, 0.6333, 0.9167, 0.6167, 0.08333, 0.6333, 0.45, 364.3, 62.99, 359.2, 62.99, 359.2, 0.0, 364.3, 0.0, 162.4, 62.99, 157.3, 62.99, 157.3, 0.0, 162.4, 0.0, -82.26, 62.99, -87.44, 62.99, -87.44, 0.0, -82.26, 0.0, -304.2, 62.99, -309.4, 62.99, -309.4, 0.0, -304.2, 0.0, -444.0, 62.99, -449.2, 62.99, -449.2, 0.0, -444.0, 0.0, -464.1, 62.99, -469.3, 62.99, -469.3, 0.0, -464.1, 0.0, -359.2, 62.99, -364.3, 62.99, -364.3, 0.0, -359.2, 0.0, -157.3, 62.99, -162.4, 62.99, -162.4, 0.0, -157.3, 0.0, 0.6644, 0.9083, 0.6644, 0.4583, 0.6667, 0.45, 0.6583, 0.9022, 0.6644, 0.4583, 0.6644, 0.9083, 0.6583, 0.9022, 0.6583, 0.4644, 0.6644, 0.4583, 0.65, 0.9, 0.6583, 0.4644, 0.6583, 0.9022, 0.65, 0.9, 0.65, 0.4667, 0.6583, 0.4644, 0.6417, 0.9022, 0.65, 0.4667, 0.65, 0.9, 0.6417, 0.9022, 0.6417, 0.4644, 0.65, 0.4667, 0.6356, 0.9083, 0.6417, 0.4644, 0.6417, 0.9022, 0.6356, 0.9083, 0.6356, 0.4583, 0.6417, 0.4644, 469.3, 62.99, 464.1, 62.99, 464.1, 0.0, 469.3, 0.0, -0.6356, 0.4583, -0.6417, 0.9022, -0.6417, 0.4644, -0.6356, 0.4583, -0.6356, 0.9083, -0.6417, 0.9022, -0.6333, 0.45, -0.6356, 0.9083, -0.6356, 0.4583, -0.6356, 0.9083, -0.6333, 0.45, -0.6333, 0.9167, -0.6333, 0.45, -0.6167, 0.08333, -0.6333, 0.9167, -0.7167, 0.08333, -0.6167, 0.08333, -0.6333, 0.45, -0.7211, 0.06667, -0.6167, 0.08333, -0.7167, 0.08333, -0.7333, 0.05447, -0.6167, 0.08333, -0.7211, 0.06667, -0.75, 0.05, -0.6167, 0.08333, -0.7333, 0.05447, -0.75, 0.05, -0.6122, 0.06667, -0.6167, 0.08333, -416.5, 62.99, -426.9, 62.99, -426.9, 0.0, -416.5, 0.0, -442.4, 62.99, -452.8, 62.99, -452.8, 0.0, -442.4, 0.0, -348.4, 62.99, -358.7, 62.99, -358.7, 0.0, -348.4, 0.0, -159.6, 62.99, -169.9, 62.99, -169.9, 0.0, -159.6, 0.0, 73.35, 62.99, 63.0, 62.99, 63.0, 0.0, 73.35, 0.0, 0.7792, 0.7395, 0.7789, 0.1, 0.7833, 0.08333, 0.7792, 0.7395, 0.7667, 0.6667, 0.7789, 0.1, 0.7792, 0.7395, 0.7644, 0.675, 0.7667, 0.6667, 0.7792, 0.7395, 0.7583, 0.6811, 0.7644, 0.675, 0.7792, 0.7395, 0.75, 0.6833, 0.7583, 0.6811, 0.7792, 0.7395, 0.7417, 0.6811, 0.75, 0.6833, 0.7395, 0.7792, 0.7417, 0.6811, 0.7792, 0.7395, 0.7395, 0.7792, 0.7356, 0.675, 0.7417, 0.6811, 0.7395, 0.7792, 0.7333, 0.6667, 0.7356, 0.675, 0.725, 0.8333, 0.7333, 0.6667, 0.7395, 0.7792, 0.725, 0.8333, 0.7333, 0.1122, 0.7333, 0.6667, 0.7333, 0.1122, 0.725, 0.8333, 0.7211, 0.1, 0.725, 0.8333, 0.7167, 0.08333, 0.7211, 0.1, 169.9, 62.99, 159.6, 62.99, 159.6, 0.0, 169.9, 0.0, -63.0, 62.99, -73.35, 62.99, -73.35, 0.0, -63.0, 0.0, -277.7, 62.99, -288.0, 62.99, -288.0, 0.0, -277.7, 0.0, -0.7167, 0.08333, -0.725, 0.8333, -0.7211, 0.1, -0.6667, 0.45, -0.725, 0.8333, -0.7167, 0.08333, -0.6667, 0.9167, -0.725, 0.8333, -0.6667, 0.45, -0.6667, 0.9167, -0.7395, 0.8875, -0.725, 0.8333, -0.6667, 0.9167, -0.7792, 0.9272, -0.7395, 0.8875, 629.2, 62.99, 595.5, 62.99, 595.5, 0.0, 629.2, 0.0, 370.4, 62.99, 336.7, 62.99, 336.7, 0.0, 370.4, 0.0, 16.82, 62.99, -16.82, 62.99, -16.82, 0.0, 16.82, 0.0, -336.7, 62.99, -370.4, 62.99, -370.4, 0.0, -336.7, 0.0, 0.7792, 0.7395, 0.7833, 0.08333, 0.8333, 0.725, -595.5, 62.99, -629.2, 62.99, -629.2, 0.0, -595.5, 0.0, -690.3, 62.99, -723.9, 62.99, -723.9, 0.0, -690.3, 0.0, -0.7833, 0.08333, -0.7792, 0.7395, -0.8333, 0.725, -0.7789, 0.1, -0.7792, 0.7395, -0.7833, 0.08333, -0.7667, 0.1122, -0.7792, 0.7395, -0.7789, 0.1, -0.7667, 0.6667, -0.7792, 0.7395, -0.7667, 0.1122, -0.7644, 0.675, -0.7792, 0.7395, -0.7667, 0.6667, -0.7583, 0.6811, -0.7792, 0.7395, -0.7644, 0.675, -0.75, 0.6833, -0.7792, 0.7395, -0.7583, 0.6811, -0.7417, 0.6811, -0.7792, 0.7395, -0.75, 0.6833, -0.7417, 0.6811, -0.7395, 0.7792, -0.7792, 0.7395, -0.7356, 0.675, -0.7395, 0.7792, -0.7417, 0.6811, -0.7333, 0.6667, -0.7395, 0.7792, -0.7356, 0.675, -0.7395, 0.7792, -0.7333, 0.6667, -0.725, 0.8333, -0.7333, 0.1122, -0.725, 0.8333, -0.7333, 0.6667, -0.725, 0.8333, -0.7333, 0.1122, -0.7211, 0.1, 358.7, 62.99, 348.4, 62.99, 348.4, 0.0, 358.7, 0.0, 452.8, 62.99, 442.4, 62.99, 442.4, 0.0, 452.8, 0.0, 0.75, 0.1167, 0.7333, 0.6667, 0.7333, 0.1122, 0.7333, 0.6667, 0.75, 0.1167, 0.7356, 0.6583, 0.7356, 0.6583, 0.75, 0.1167, 0.7417, 0.6522, 0.7417, 0.6522, 0.75, 0.1167, 0.75, 0.65, 0.75, 0.65, 0.75, 0.1167, 0.7667, 0.1122, 426.9, 62.99, 416.5, 62.99, 416.5, 0.0, 426.9, 0.0, -0.75, 0.1167, -0.7583, 0.6522, -0.7667, 0.1122, -0.75, 0.1167, -0.75, 0.65, -0.7583, 0.6522, -0.75, 0.1167, -0.7417, 0.6522, -0.75, 0.65, -0.75, 0.1167, -0.7356, 0.6583, -0.7417, 0.6522, -0.7333, 0.1122, -0.7356, 0.6583, -0.75, 0.1167, -0.7333, 0.1122, -0.7333, 0.6667, -0.7356, 0.6583, 272.5, 62.99, 267.3, 62.99, 267.3, 0.0, 272.5, 0.0, -32.77, 62.99, -37.94, 62.99, -37.94, 0.0, -32.77, 0.0, -328.6, 62.99, -333.7, 62.99, -333.7, 0.0, -328.6, 0.0, -535.6, 62.99, -540.8, 62.99, -540.8, 0.0, -535.6, 0.0, 0.75, 0.65, 0.7667, 0.1122, 0.7583, 0.6522, 0.7583, 0.6522, 0.7667, 0.1122, 0.7644, 0.6583, 0.7644, 0.6583, 0.7667, 0.1122, 0.7667, 0.6667, 0.7667, 0.6667, 0.7667, 0.1122, 0.7789, 0.1, 288.0, 62.99, 277.7, 62.99, 277.7, 0.0, 288.0, 0.0, -500.3, 62.99, -505.4, 62.99, -505.4, 0.0, -500.3, 0.0, -267.3, 62.99, -272.5, 62.99, -272.5, 0.0, -267.3, 0.0, 37.94, 62.99, 32.77, 62.99, 32.77, 0.0, 37.94, 0.0, 333.7, 62.99, 328.6, 62.99, 328.6, 0.0, 333.7, 0.0, 540.8, 62.99, 535.6, 62.99, 535.6, 0.0, 540.8, 0.0, 603.6, 62.99, 598.5, 62.99, 598.5, 0.0, 603.6, 0.0, 505.4, 62.99, 500.3, 62.99, 500.3, 0.0, 505.4, 0.0, -0.7667, 0.1122, -0.7644, 0.6583, -0.7667, 0.6667, -0.7667, 0.1122, -0.7583, 0.6522, -0.7644, 0.6583, -598.5, 62.99, -603.6, 62.99, -603.6, 0.0, -598.5, 0.0, -0.6644, 0.4583, -0.6667, 0.9167, -0.6667, 0.45, -0.6644, 0.4583, -0.6644, 0.9083, -0.6667, 0.9167, -0.6583, 0.4644, -0.6644, 0.9083, -0.6644, 0.4583, -0.6583, 0.4644, -0.6583, 0.9022, -0.6644, 0.9083, -0.65, 0.4667, -0.6583, 0.9022, -0.6583, 0.4644, -0.65, 0.4667, -0.65, 0.9, -0.6583, 0.9022, -0.6417, 0.4644, -0.65, 0.9, -0.65, 0.4667, -0.6417, 0.4644, -0.6417, 0.9022, -0.65, 0.9, -231.8, 62.99, -236.9, 62.99, -236.9, 0.0, -231.8, 0.0, -516.5, 62.99, -521.7, 62.99, -521.7, 0.0, -516.5, 0.0, -662.1, 62.99, -667.3, 62.99, -667.3, 0.0, -662.1, 0.0, -629.6, 62.99, -634.8, 62.99, -634.8, 0.0, -629.6, 0.0, 0.6644, 0.9083, 0.6667, 0.45, 0.6667, 0.9167, -427.7, 62.99, -432.9, 62.99, -432.9, 0.0, -427.7, 0.0, -110.5, 62.99, -115.7, 62.99, -115.7, 0.0, -110.5, 0.0, 236.9, 62.99, 231.8, 62.99, 231.8, 0.0, 236.9, 0.0, 521.7, 62.99, 516.5, 62.99, 516.5, 0.0, 521.7, 0.0, 667.3, 62.99, 662.1, 62.99, 662.1, 0.0, 667.3, 0.0, 115.7, 62.99, 110.5, 62.99, 110.5, 0.0, 115.7, 0.0, 449.2, 62.99, 444.0, 62.99, 444.0, 0.0, 449.2, 0.0, 309.4, 62.99, 304.2, 62.99, 304.2, 0.0, 309.4, 0.0, 87.44, 62.99, 82.26, 62.99, 82.26, 0.0, 87.44, 0.0, -0.7167, 0.08333, -0.6644, 0.4417, -0.6667, 0.45, -0.7167, 0.08333, -0.6583, 0.4356, -0.6644, 0.4417, -0.7167, 0.08333, -0.65, 0.4333, -0.6583, 0.4356, -0.7167, 0.08333, -0.6417, 0.4356, -0.65, 0.4333, -0.7167, 0.08333, -0.6356, 0.4417, -0.6417, 0.4356, -0.7167, 0.08333, -0.6333, 0.45, -0.6356, 0.4417, -0.6122, 0.1, -0.6333, 0.9167, -0.6167, 0.08333, -0.6, 0.1122, -0.6333, 0.9167, -0.6122, 0.1, -0.5833, 0.1167, -0.6333, 0.9167, -0.6, 0.1122, -0.5667, 0.1122, -0.6333, 0.9167, -0.5833, 0.1167, -0.5545, 0.1, -0.6333, 0.9167, -0.5667, 0.1122, -0.55, 0.08333, -0.6333, 0.9167, -0.5545, 0.1, -0.45, 0.08333, -0.6333, 0.9167, -0.55, 0.08333, -0.4455, 0.1, -0.6333, 0.9167, -0.45, 0.08333, -0.4333, 0.1122, -0.6333, 0.9167, -0.4455, 0.1, -0.4167, 0.1167, -0.6333, 0.9167, -0.4333, 0.1122, -0.5545, 0.06667, -0.45, 0.08333, -0.55, 0.08333, -0.5667, 0.05447, -0.45, 0.08333, -0.5545, 0.06667, -207.0, 62.99, -217.3, 62.99, -217.3, 0.0, -207.0, 0.0, 0.45, 0.08333, 0.5667, 0.05447, 0.5545, 0.06667, 0.45, 0.08333, 0.5545, 0.06667, 0.55, 0.08333, -37.11, 62.99, -47.47, 62.99, -47.47, 0.0, -37.11, 0.0, 144.1, 62.99, 133.7, 62.99, 133.7, 0.0, 144.1, 0.0, 288.0, 62.99, 277.7, 62.99, 277.7, 0.0, 288.0, 0.0, 356.2, 62.99, 345.8, 62.99, 345.8, 0.0, 356.2, 0.0, 330.3, 62.99, 320.0, 62.99, 320.0, 0.0, 330.3, 0.0, 217.3, 62.99, 207.0, 62.99, 207.0, 0.0, 217.3, 0.0, -0.4, 0.1122, -0.3894, 0.45, -0.3917, 0.4583, -0.3878, 0.1, -0.3894, 0.45, -0.4, 0.1122, -0.3833, 0.08333, -0.3894, 0.45, -0.3878, 0.1, -0.3894, 0.45, -0.3833, 0.08333, -0.3833, 0.4439, -0.3833, 0.08333, -0.375, 0.4417, -0.3833, 0.4439, -0.3833, 0.08333, -0.3667, 0.4439, -0.375, 0.4417, -143.6, 62.99, -148.7, 62.99, -148.7, 0.0, -143.6, 0.0, -285.9, 62.99, -291.1, 62.99, -291.1, 0.0, -285.9, 0.0, -0.2667, 0.1122, -0.275, 0.8333, -0.2789, 0.1])
me_mesh1_pcbgroup_model.materials.append(mat_ml8511_breakout_bottom_board)
me_mesh1_pcbgroup_model.materials.append(mat_holes)
me_mesh1_pcbgroup_model.materials.append(mat_ml8511_breakout_top_board)
me_mesh1_pcbgroup_model.materials.append(mat_element)
me_mesh1_pcbgroup_model.materials.append(mat_mat_board)
me_mesh1_pcbgroup_model.use_remesh_preserve_volume = False
me_mesh1_pcbgroup_model.use_remesh_preserve_attributes = False
me_mesh1_pcbgroup_model.use_mirror_vertex_groups = False
me_mesh1_pcbgroup_model.update()
me_mesh2_g_0603_cap1_model = bpy.data.meshes.new('Mesh2 G_0603_CAP1 Model')
me_mesh2_g_0603_cap1_model.from_pydata([(3.41, 1.25, -8.22), (3.41, 1.25, -8.42), (3.41, 0.8, -8.42), (3.41, 0.8, -8.22), (3.41, 0.85, -8.22), (3.41, 1.2, -8.22), (4.21, 1.25, -8.22), (4.21, 1.25, -8.42), (3.41, 1.25, -7.02), (4.21, 1.25, -7.02), (3.41, 0.8, -7.02), (3.41, 0.85, -7.02), (3.41, 1.2, -7.02), (4.21, 0.8, -8.22), (4.21, 0.8, -7.02), (4.21, 0.85, -8.22), (4.21, 0.8, -8.42), (4.21, 1.2, -8.22), (4.21, 1.2, -7.02), (4.21, 0.85, -7.02), (3.41, 0.8, -6.82), (3.41, 1.25, -6.82), (4.21, 0.8, -6.82), (4.21, 1.25, -6.82)], [], [(1, 0, 6, 7), (0, 8, 9, 6), (10, 3, 13, 14), (4, 3, 13, 15), (3, 2, 16, 13), (2, 1, 7, 16), (8, 12, 18, 9), (20, 10, 14, 22), (10, 11, 19, 14), (11, 12, 18, 19), (8, 21, 23, 9), (21, 20, 22, 23), (5, 4, 15, 17), (0, 5, 17, 6), (8, 12, 11, 10, 20, 21), (8, 0, 5, 4, 3, 10, 11, 12), (0, 1, 2, 3, 4, 5), (22, 14, 19, 18, 9, 23), (18, 19, 14, 13, 15, 17, 6, 9), (17, 15, 13, 16, 7, 6)])
me_mesh2_g_0603_cap1_model.polygons.foreach_set('material_index', [2, 1, 1, 0, 2, 2, 0, 2, 0, 0, 2, 2, 0, 0, 2, 1, 2, 2, 1, 2])
_uv = me_mesh2_g_0603_cap1_model.uv_layers.new(name='UVMap')
_uv.uv.foreach_set('vector', [-31.5, -15.75, -23.62, -15.75, -23.62, 15.75, -31.5, 15.75, -23.62, -15.75, 23.62, -15.75, 23.62, 15.75, -23.62, 15.75, -23.62, -15.75, 23.62, -15.75, 23.62, 15.75, -23.62, 15.75, -15.75, 1.969, -15.75, 0.0, 15.75, 0.0, 15.75, 1.969, 23.62, -15.75, 31.5, -15.75, 31.5, 15.75, 23.62, 15.75, 15.75, 0.0, 15.75, 17.72, -15.75, 17.72, -15.75, 0.0, -15.75, 17.72, -15.75, 15.75, 15.75, 15.75, 15.75, 17.72, -31.5, -15.75, -23.62, -15.75, -23.62, 15.75, -31.5, 15.75, 15.75, 4.263e-14, 15.75, 1.969, -15.75, 1.969, -15.75, 4.263e-14, 15.75, 1.969, 15.75, 15.75, -15.75, 15.75, -15.75, 1.969, 23.62, -15.75, 31.5, -15.75, 31.5, 15.75, 23.62, 15.75, -15.75, 17.72, -15.75, 0.0, 15.75, 0.0, 15.75, 17.72, -15.75, 15.75, -15.75, 1.969, 15.75, 1.969, 15.75, 15.75, -15.75, 17.72, -15.75, 15.75, 15.75, 15.75, 15.75, 17.72, 23.62, 17.72, 23.62, 15.75, 23.62, 1.969, 23.62, 0.0, 31.5, 0.0, 31.5, 17.72, 23.62, 17.72, -23.62, 17.72, -23.62, 15.75, -23.62, 1.969, -23.62, 0.0, 23.62, 0.0, 23.62, 1.969, 23.62, 15.75, -23.62, 17.72, -31.5, 17.72, -31.5, 0.0, -23.62, 0.0, -23.62, 1.969, -23.62, 15.75, -31.5, 0.0, -23.62, 0.0, -23.62, 1.969, -23.62, 15.75, -23.62, 17.72, -31.5, 17.72, -23.62, 15.75, -23.62, 1.969, -23.62, 0.0, 23.62, 0.0, 23.62, 1.969, 23.62, 15.75, 23.62, 17.72, -23.62, 17.72, 23.62, 15.75, 23.62, 1.969, 23.62, 0.0, 31.5, 0.0, 31.5, 17.72, 23.62, 17.72])
me_mesh2_g_0603_cap1_model.materials.append(mat_frontcolor)
me_mesh2_g_0603_cap1_model.materials.append(mat_m_0035_tan)
me_mesh2_g_0603_cap1_model.materials.append(mat_m_0131_silver)
me_mesh2_g_0603_cap1_model.use_remesh_preserve_volume = False
me_mesh2_g_0603_cap1_model.use_remesh_preserve_attributes = False
me_mesh2_g_0603_cap1_model.use_mirror_vertex_groups = False
me_mesh2_g_0603_cap1_model.update()
me_mesh5_ml8511_1_model = bpy.data.meshes.new('Mesh5 ML8511_1 Model')
me_mesh5_ml8511_1_model.from_pydata([(6.275, 1.38, -10.55), (6.275, 1.38, -10.39), (6.628, 1.38, -10.39), (6.628, 1.38, -10.55), (6.275, 1.38, -11.26), (6.275, 1.43, -11.26), (6.275, 1.43, -9.26), (6.275, 1.38, -9.26), (6.275, 1.38, -9.393), (6.275, 1.38, -9.519), (6.628, 1.38, -9.188), (6.628, 1.38, -9.393), (6.277, 1.38, -9.229), (6.285, 1.38, -9.198), (6.297, 1.38, -9.169), (6.313, 1.38, -9.142), (6.334, 1.38, -9.119), (6.357, 1.38, -9.098), (6.384, 1.38, -9.082), (6.413, 1.38, -9.07), (6.444, 1.38, -9.062), (6.475, 1.38, -9.06), (8.765, 1.38, -9.06), (8.796, 1.38, -9.062), (8.827, 1.38, -9.07), (8.856, 1.38, -9.082), (8.883, 1.38, -9.098), (8.906, 1.38, -9.119), (8.927, 1.38, -9.142), (8.943, 1.38, -9.169), (8.955, 1.38, -9.198), (8.963, 1.38, -9.229), (8.965, 1.38, -9.26), (8.965, 1.38, -11.26), (8.963, 1.38, -11.29), (8.955, 1.38, -11.32), (8.943, 1.38, -11.35), (8.927, 1.38, -11.38), (8.906, 1.38, -11.4), (8.883, 1.38, -11.42), (8.856, 1.38, -11.44), (8.827, 1.38, -11.45), (8.796, 1.38, -11.46), (8.765, 1.38, -11.46), (6.475, 1.38, -11.46), (6.444, 1.38, -11.46), (6.413, 1.38, -11.45), (6.384, 1.38, -11.44), (6.357, 1.38, -11.42), (6.334, 1.38, -11.4), (6.313, 1.38, -11.38), (6.297, 1.38, -11.35), (6.285, 1.38, -11.32), (6.277, 1.38, -11.29), (6.628, 1.38, -11.41), (8.588, 1.38, -11.41), (8.588, 1.38, -10.88), (8.588, 1.38, -10.79), (8.588, 1.38, -10.55), (8.588, 1.38, -10.39), (8.588, 1.38, -9.188), (8.446, 1.38, -9.46), (8.496, 1.38, -9.51), (8.496, 1.38, -11.01), (8.446, 1.38, -11.06), (6.746, 1.38, -11.06), (6.696, 1.38, -11.01), (6.696, 1.38, -9.51), (6.628, 1.38, -9.519), (6.746, 1.38, -9.46), (8.446, 1.43, -9.46), (6.746, 1.43, -9.46), (8.496, 1.43, -9.51), (6.696, 1.43, -9.51), (8.24, 1.43, -9.765), (8.24, 1.43, -10.85), (8.496, 1.43, -11.01), (7.057, 1.43, -10.85), (6.696, 1.43, -11.01), (8.446, 1.43, -11.06), (6.746, 1.43, -11.06), (7.057, 1.43, -10.5), (7.437, 1.43, -10.5), (7.46, 1.43, -9.765), (7.46, 1.43, -10.85), (7.437, 1.43, -10.85), (8.965, 1.43, -10.88), (8.965, 1.43, -10.79), (8.965, 1.43, -10.55), (8.965, 1.43, -10.39), (8.965, 1.43, -11.26), (8.965, 1.43, -9.26), (8.84, 1.43, -11.86), (8.239, 1.43, -11.86), (8.239, 1.43, -11.46), (8.765, 1.43, -11.46), (8.796, 1.43, -11.46), (8.827, 1.43, -11.45), (8.856, 1.43, -11.44), (8.883, 1.43, -11.42), (8.906, 1.43, -11.4), (8.927, 1.43, -11.38), (8.943, 1.43, -11.35), (8.955, 1.43, -11.32), (8.963, 1.43, -11.29), (8.963, 1.43, -9.229), (8.955, 1.43, -9.198), (8.943, 1.43, -9.169), (8.927, 1.43, -9.142), (8.906, 1.43, -9.119), (8.883, 1.43, -9.098), (8.856, 1.43, -9.082), (8.827, 1.43, -9.07), (8.796, 1.43, -9.062), (8.765, 1.43, -9.06), (8.266, 1.43, -9.06), (8.266, 1.43, -8.55), (8.36, 1.43, -8.46), (8.84, 1.43, -8.46), (8.871, 1.43, -8.462), (8.902, 1.43, -8.47), (8.931, 1.43, -8.482), (8.958, 1.43, -8.498), (8.981, 1.43, -8.519), (9.002, 1.43, -8.542), (9.018, 1.43, -8.569), (9.03, 1.43, -8.598), (9.038, 1.43, -8.629), (9.04, 1.43, -8.66), (9.04, 1.43, -11.66), (9.038, 1.43, -11.69), (9.03, 1.43, -11.72), (9.018, 1.43, -11.75), (9.002, 1.43, -11.78), (8.981, 1.43, -11.8), (8.958, 1.43, -11.82), (8.931, 1.43, -11.84), (8.902, 1.43, -11.85), (8.871, 1.43, -11.86), (6.4, 1.43, -11.86), (6.728, 1.43, -11.86), (6.817, 1.43, -11.86), (6.961, 1.43, -11.86), (7.054, 1.43, -11.86), (7.19, 1.43, -11.86), (7.258, 1.43, -11.86), (7.709, 1.43, -11.86), (7.799, 1.43, -11.86), (7.942, 1.43, -11.86), (8.035, 1.43, -11.86), (8.171, 1.43, -11.86), (8.84, 1.53, -11.86), (6.4, 1.53, -11.86), (6.475, 1.43, -11.46), (6.728, 1.43, -11.46), (6.369, 1.43, -11.86), (6.338, 1.43, -11.85), (6.309, 1.43, -11.84), (6.282, 1.43, -11.82), (6.259, 1.43, -11.8), (6.238, 1.43, -11.78), (6.222, 1.43, -11.75), (6.21, 1.43, -11.72), (6.202, 1.43, -11.69), (6.2, 1.43, -11.66), (6.2, 1.43, -8.66), (6.202, 1.43, -8.629), (6.21, 1.43, -8.598), (6.222, 1.43, -8.569), (6.238, 1.43, -8.542), (6.259, 1.43, -8.519), (6.282, 1.43, -8.498), (6.309, 1.43, -8.482), (6.338, 1.43, -8.47), (6.369, 1.43, -8.462), (6.4, 1.43, -8.46), (6.63, 1.43, -8.46), (6.728, 1.43, -8.57), (6.728, 1.43, -9.06), (6.475, 1.43, -9.06), (6.444, 1.43, -9.062), (6.413, 1.43, -9.07), (6.384, 1.43, -9.082), (6.357, 1.43, -9.098), (6.334, 1.43, -9.119), (6.313, 1.43, -9.142), (6.297, 1.43, -9.169), (6.285, 1.43, -9.198), (6.277, 1.43, -9.229), (6.277, 1.43, -11.29), (6.285, 1.43, -11.32), (6.297, 1.43, -11.35), (6.313, 1.43, -11.38), (6.334, 1.43, -11.4), (6.357, 1.43, -11.42), (6.384, 1.43, -11.44), (6.413, 1.43, -11.45), (6.444, 1.43, -11.46), (8.171, 1.43, -11.46), (8.039, 1.43, -11.46), (7.942, 1.43, -11.46), (7.799, 1.43, -11.46), (7.709, 1.43, -11.46), (7.258, 1.43, -11.46), (7.19, 1.43, -11.46), (7.058, 1.43, -11.46), (6.961, 1.43, -11.46), (6.817, 1.43, -11.46), (6.369, 1.53, -11.86), (5.77, 1.53, -12.01), (9.47, 1.53, -12.01), (9.447, 1.53, -12.01), (5.793, 1.53, -12.01), (9.424, 1.53, -12.02), (5.816, 1.53, -12.02), (6.572, 1.53, -12.02), (9.402, 1.53, -12.03), (9.382, 1.53, -12.04), (9.364, 1.53, -12.05), (9.349, 1.53, -12.07), (9.336, 1.53, -12.09), (6.572, 1.53, -12.1), (9.327, 1.53, -12.11), (6.195, 1.53, -12.1), (5.913, 1.53, -12.11), (9.322, 1.53, -12.14), (5.918, 1.53, -12.14), (5.92, 1.53, -12.16), (9.32, 1.53, -12.16), (9.322, 0.8, -12.14), (9.32, 0.8, -12.16), (9.327, 0.8, -12.11), (9.336, 0.8, -12.09), (9.349, 0.8, -12.07), (9.364, 0.8, -12.05), (9.382, 0.8, -12.04), (9.402, 0.8, -12.03), (9.424, 0.8, -12.02), (9.447, 0.8, -12.01), (9.47, 0.8, -12.01), (9.47, 1.53, -8.31), (9.47, 0.8, -8.31), (9.038, 1.53, -11.69), (9.03, 1.53, -11.72), (9.018, 1.53, -11.75), (9.002, 1.53, -11.78), (8.981, 1.53, -11.8), (8.958, 1.53, -11.82), (8.931, 1.53, -11.84), (8.902, 1.53, -11.85), (8.871, 1.53, -11.86), (9.04, 1.53, -11.66), (9.04, 1.53, -8.66), (9.038, 1.53, -8.629), (9.03, 1.53, -8.598), (9.018, 1.53, -8.569), (9.002, 1.53, -8.542), (8.981, 1.53, -8.519), (8.958, 1.53, -8.498), (8.931, 1.53, -8.482), (8.902, 1.53, -8.47), (8.871, 1.53, -8.462), (8.84, 1.53, -8.46), (6.4, 1.53, -8.46), (8.266, 1.43, -8.46), (8.082, 1.43, -8.46), (7.977, 1.43, -8.46), (7.753, 1.43, -8.46), (7.667, 1.43, -8.46), (7.258, 1.43, -8.46), (7.158, 1.43, -8.46), (6.978, 1.43, -8.46), (6.888, 1.43, -8.46), (6.728, 1.43, -8.46), (5.77, 1.53, -8.31), (6.369, 1.53, -8.462), (6.338, 1.53, -8.47), (6.309, 1.53, -8.482), (6.282, 1.53, -8.498), (6.259, 1.53, -8.519), (6.238, 1.53, -8.542), (6.222, 1.53, -8.569), (6.21, 1.53, -8.598), (6.202, 1.53, -8.629), (6.2, 1.53, -8.66), (6.2, 1.53, -11.66), (6.202, 1.53, -11.69), (6.21, 1.53, -11.72), (6.222, 1.53, -11.75), (6.238, 1.53, -11.78), (6.259, 1.53, -11.8), (6.282, 1.53, -11.82), (6.309, 1.53, -11.84), (6.338, 1.53, -11.85), (5.77, 0.8, -12.01), (5.77, 0.8, -8.31), (5.793, 0.8, -12.01), (5.816, 0.8, -12.02), (5.838, 1.53, -12.03), (5.838, 0.8, -12.03), (6.195, 1.53, -12.02), (5.858, 1.53, -12.04), (5.876, 1.53, -12.05), (5.891, 1.53, -12.07), (5.904, 1.53, -12.09), (5.913, 0.8, -12.11), (5.904, 0.8, -12.09), (5.918, 0.8, -12.14), (5.92, 0.8, -12.16), (9.447, 0.8, -8.308), (9.424, 0.8, -8.303), (9.402, 0.8, -8.294), (9.382, 0.8, -8.281), (9.364, 0.8, -8.266), (9.349, 0.8, -8.248), (9.336, 0.8, -8.228), (9.327, 0.8, -8.206), (9.322, 0.8, -8.183), (9.32, 0.8, -8.16), (5.92, 0.8, -8.16), (5.918, 0.8, -8.183), (5.913, 0.8, -8.206), (5.904, 0.8, -8.228), (5.891, 0.8, -8.248), (5.876, 0.8, -8.266), (5.858, 0.8, -8.281), (5.838, 0.8, -8.294), (5.816, 0.8, -8.303), (5.793, 0.8, -8.308), (5.858, 0.8, -12.04), (5.876, 0.8, -12.05), (5.891, 0.8, -12.07), (9.447, 1.53, -8.308), (5.793, 1.53, -8.308), (5.816, 1.53, -8.303), (9.424, 1.53, -8.303), (5.838, 1.53, -8.294), (5.858, 1.53, -8.281), (9.402, 1.53, -8.294), (9.382, 1.53, -8.281), (5.876, 1.53, -8.266), (5.891, 1.53, -8.248), (9.364, 1.53, -8.266), (9.349, 1.53, -8.248), (5.904, 1.53, -8.228), (5.913, 1.53, -8.206), (9.336, 1.53, -8.228), (9.327, 1.53, -8.206), (5.918, 1.53, -8.183), (5.92, 1.53, -8.16), (9.322, 1.53, -8.183), (9.32, 1.53, -8.16), (6.195, 1.48, -12.02), (6.195, 1.48, -12.1), (6.572, 1.48, -12.02), (6.572, 1.48, -12.1), (8.18, 1.43, -9.06), (8.18, 1.43, -8.55), (6.817, 1.43, -9.06), (6.888, 1.43, -9.06), (7.103, 1.43, -9.06), (7.19, 1.43, -9.06), (7.258, 1.43, -9.06), (7.709, 1.43, -9.06), (7.795, 1.43, -9.06), (7.875, 1.43, -9.06), (8.082, 1.43, -9.06), (6.817, 1.43, -8.57), (6.978, 1.43, -8.565), (7.103, 1.43, -8.68), (7.19, 1.43, -8.49), (7.709, 1.43, -8.49), (7.795, 1.43, -8.49), (7.977, 1.43, -8.565), (7.875, 1.43, -8.68)], [], [(0, 1, 2, 3), (60, 11, 10), (60, 61, 11), (60, 62, 61), (59, 62, 60), (58, 62, 59), (57, 62, 58), (56, 62, 57), (56, 63, 62), (55, 63, 56), (63, 55, 64), (64, 55, 65), (54, 65, 55), (65, 54, 66), (66, 54, 3), (66, 3, 67), (67, 3, 2), (67, 2, 68), (1, 9, 68, 2), (11, 68, 9, 8), (67, 68, 11), (67, 11, 69), (69, 11, 61), (70, 71, 69, 61), (72, 71, 70), (72, 73, 71), (72, 74, 73), (72, 75, 74), (76, 75, 72), (75, 76, 77), (76, 78, 77), (79, 78, 76), (78, 79, 80), (64, 65, 80, 79), (65, 66, 78, 80), (66, 67, 73, 78), (67, 69, 71, 73), (77, 78, 73), (77, 73, 81), (81, 73, 82), (82, 73, 83), (83, 73, 74), (74, 75, 84, 83), (75, 85, 84), (75, 77, 85), (85, 77, 81, 82), (82, 84, 85), (84, 82, 83), (63, 64, 79, 76), (76, 72, 62, 63), (61, 62, 72, 70), (86, 56, 57, 87), (58, 88, 87, 57), (88, 58, 59, 89), (43, 42, 96, 95), (42, 41, 97, 96), (41, 40, 98, 97), (40, 39, 99, 98), (39, 38, 100, 99), (38, 37, 101, 100), (37, 36, 102, 101), (36, 35, 103, 102), (35, 34, 104, 103), (34, 33, 90, 104), (93, 150, 198, 94), (199, 198, 150, 149), (149, 148, 200, 199), (148, 147, 201, 200), (202, 201, 147, 146), (203, 202, 146, 145), (145, 144, 204, 203), (144, 143, 205, 204), (142, 206, 205, 143), (207, 206, 142, 141), (154, 207, 141, 140), (45, 44, 153, 197), (46, 45, 197, 196), (47, 46, 196, 195), (48, 47, 195, 194), (49, 48, 194, 193), (50, 49, 193, 192), (51, 50, 192, 191), (52, 51, 191, 190), (53, 52, 190, 189), (4, 53, 189, 5), (155, 139, 152, 208), (152, 209, 208), (210, 209, 152), (211, 209, 210), (211, 212, 209), (213, 212, 211), (213, 214, 212), (213, 215, 214), (216, 215, 213), (217, 215, 216), (218, 215, 217), (219, 215, 218), (220, 215, 219), (220, 221, 215), (222, 221, 220), (221, 222, 223), (222, 224, 223), (225, 224, 222), (225, 226, 224), (225, 227, 226), (227, 225, 228), (228, 225, 229, 230), (225, 222, 231, 229), (222, 220, 232, 231), (220, 219, 233, 232), (219, 218, 234, 233), (218, 217, 235, 234), (217, 216, 236, 235), (216, 213, 237, 236), (213, 211, 238, 237), (211, 210, 239, 238), (239, 210, 240, 241), (210, 242, 240), (242, 210, 243), (243, 210, 244), (244, 210, 245), (245, 210, 246), (246, 210, 247), (247, 210, 248), (248, 210, 249), (249, 210, 250), (250, 210, 151), (151, 210, 152), (92, 138, 250, 151), (138, 137, 249, 250), (137, 136, 248, 249), (136, 135, 247, 248), (135, 134, 246, 247), (134, 133, 245, 246), (133, 132, 244, 245), (132, 131, 243, 244), (131, 130, 242, 243), (130, 129, 251, 242), (252, 251, 129, 128), (240, 251, 252), (240, 242, 251), (240, 252, 253), (128, 127, 253, 252), (127, 126, 254, 253), (126, 125, 255, 254), (125, 124, 256, 255), (124, 123, 257, 256), (123, 122, 258, 257), (122, 121, 259, 258), (121, 120, 260, 259), (120, 119, 261, 260), (119, 118, 262, 261), (263, 274, 262), (275, 274, 263), (276, 274, 275), (277, 274, 276), (278, 274, 277), (279, 274, 278), (280, 274, 279), (281, 274, 280), (282, 274, 281), (283, 274, 282), (284, 274, 283), (285, 274, 284), (286, 274, 285), (286, 209, 274), (287, 209, 286), (288, 209, 287), (289, 209, 288), (290, 209, 289), (291, 209, 290), (292, 209, 291), (293, 209, 292), (208, 209, 293), (156, 155, 208, 293), (157, 156, 293, 292), (158, 157, 292, 291), (159, 158, 291, 290), (160, 159, 290, 289), (161, 160, 289, 288), (162, 161, 288, 287), (163, 162, 287, 286), (164, 163, 286, 285), (285, 284, 165, 164), (166, 165, 284, 283), (167, 166, 283, 282), (168, 167, 282, 281), (169, 168, 281, 280), (170, 169, 280, 279), (171, 170, 279, 278), (172, 171, 278, 277), (173, 172, 277, 276), (174, 173, 276, 275), (175, 174, 275, 263), (274, 209, 294, 295), (209, 212, 296, 294), (212, 214, 297, 296), (214, 298, 299, 297), (300, 298, 214), (300, 301, 298), (300, 302, 301), (300, 303, 302), (300, 304, 303), (223, 304, 300), (223, 224, 304), (304, 224, 305, 306), (224, 226, 307, 305), (226, 227, 308, 307), (228, 230, 308, 227), (240, 332, 309, 241), (240, 333, 332), (240, 274, 333), (240, 262, 274), (240, 261, 262), (240, 260, 261), (240, 259, 260), (240, 258, 259), (240, 257, 258), (240, 256, 257), (240, 255, 256), (240, 254, 255), (240, 253, 254), (333, 274, 295, 328), (334, 333, 328, 327), (332, 333, 334), (332, 334, 335), (335, 334, 336), (336, 334, 327, 326), (337, 336, 326, 325), (338, 336, 337), (335, 336, 338), (335, 338, 311, 310), (338, 339, 312, 311), (338, 337, 339), (339, 337, 340), (340, 337, 325, 324), (341, 340, 324, 323), (342, 340, 341), (339, 340, 342), (339, 342, 313, 312), (342, 343, 314, 313), (342, 341, 343), (343, 341, 344), (344, 341, 323, 322), (345, 344, 322, 321), (346, 344, 345), (343, 344, 346), (343, 346, 315, 314), (346, 347, 316, 315), (346, 345, 347), (347, 345, 348), (348, 345, 321, 320), (349, 348, 320, 319), (350, 348, 349), (347, 348, 350), (347, 350, 317, 316), (350, 351, 318, 317), (350, 349, 351), (349, 319, 318, 351), (332, 335, 310, 309), (298, 301, 329, 299), (301, 302, 330, 329), (302, 303, 331, 330), (303, 304, 306, 331), (352, 353, 223, 300), (352, 354, 355, 353), (354, 352, 300, 215), (300, 214, 215), (355, 354, 215, 221), (353, 355, 221, 223), (21, 20, 180, 179), (20, 19, 181, 180), (19, 18, 182, 181), (18, 17, 183, 182), (17, 16, 184, 183), (16, 15, 185, 184), (15, 14, 186, 185), (14, 13, 187, 186), (13, 12, 188, 187), (12, 7, 6, 188), (23, 22, 114, 113), (24, 23, 113, 112), (25, 24, 112, 111), (26, 25, 111, 110), (27, 26, 110, 109), (28, 27, 109, 108), (29, 28, 108, 107), (30, 29, 107, 106), (31, 30, 106, 105), (32, 31, 105, 91), (204, 205, 206, 207, 154, 153, 44, 43, 95, 94, 198, 199, 200, 201, 202, 203), (271, 368, 369, 360, 359, 272), (42, 43, 44, 45, 46, 47, 48, 49, 50, 51, 52, 53, 4, 0, 3, 54, 55, 56, 57, 58, 59, 60, 10, 11, 8, 7, 12, 13, 14, 15, 16, 17, 18, 19, 20, 21, 22, 23, 24, 25, 26, 27, 28, 29, 30, 31, 32, 33, 34, 35, 36, 37, 38, 39, 40, 41), (272, 359, 358, 367, 273), (264, 357, 356, 366, 265), (371, 363, 362, 269, 268), (148, 149, 150, 93, 92, 151, 152, 139, 140, 141, 142, 143, 144, 145, 146, 147), (309, 310, 311, 312, 313, 314, 315, 316, 317, 318, 319, 320, 321, 322, 323, 324, 325, 326, 327, 328, 295, 294, 296, 297, 299, 329, 330, 331, 306, 305, 307, 308, 230, 229, 231, 232, 233, 234, 235, 236, 237, 238, 239, 241), (370, 270, 269, 362, 361), (123, 124, 125, 126, 127, 128, 129, 130, 131, 132, 133, 134, 135, 136, 137, 138, 92, 93, 94, 95, 96, 97, 98, 99, 100, 101, 102, 103, 104, 90, 86, 87, 88, 89, 91, 105, 106, 107, 108, 109, 110, 111, 112, 113, 114, 115, 116, 117, 118, 119, 120, 121, 122), (361, 362, 363, 364, 365, 366, 356, 115, 114, 22, 21, 179, 178, 358, 359, 360), (8, 9, 1, 0, 4, 5, 6, 7), (371, 268, 267, 372, 364, 363), (367, 358, 178, 177, 176, 273), (117, 264, 265, 266, 267, 268, 269, 270, 271, 272, 273, 176, 175, 263, 262, 118), (372, 267, 266, 373, 374, 365, 364), (168, 169, 170, 171, 172, 173, 174, 175, 176, 177, 178, 179, 180, 181, 182, 183, 184, 185, 186, 187, 188, 6, 5, 189, 190, 191, 192, 193, 194, 195, 196, 197, 153, 154, 140, 139, 155, 156, 157, 158, 159, 160, 161, 162, 163, 164, 165, 166, 167), (265, 366, 365, 374, 373, 266), (357, 264, 117, 116, 115, 356), (88, 87, 86, 90, 33, 32, 91, 89), (270, 370, 361, 360, 369, 368, 271)])
me_mesh5_ml8511_1_model.polygons.foreach_set('material_index', [0, 0, 0, 0, 0, 0, 0, 0, 0, 0, 0, 0, 0, 0, 0, 0, 0, 0, 1, 0, 0, 0, 0, 2, 2, 2, 2, 2, 2, 2, 2, 2, 2, 2, 2, 2, 1, 2, 2, 2, 2, 2, 4, 2, 2, 4, 2, 2, 2, 2, 2, 0, 1, 0, 1, 1, 1, 1, 1, 1, 1, 1, 1, 1, 0, 1, 0, 1, 0, 1, 0, 1, 0, 1, 0, 1, 1, 1, 1, 1, 1, 1, 1, 1, 1, 1, 1, 1, 1, 1, 1, 1, 1, 1, 1, 1, 1, 1, 1, 1, 1, 1, 1, 1, 1, 1, 1, 1, 1, 1, 1, 1, 1, 1, 1, 1, 1, 1, 1, 1, 1, 1, 1, 1, 1, 1, 1, 1, 1, 1, 1, 1, 1, 1, 1, 1, 1, 1, 1, 1, 1, 1, 1, 1, 1, 1, 1, 1, 1, 1, 1, 1, 1, 1, 1, 1, 1, 1, 1, 1, 1, 1, 1, 1, 1, 1, 1, 1, 1, 1, 1, 1, 1, 1, 1, 1, 1, 1, 1, 1, 1, 1, 1, 1, 1, 1, 1, 1, 1, 1, 1, 1, 1, 1, 1, 1, 1, 1, 1, 1, 1, 1, 1, 1, 1, 1, 1, 1, 1, 1, 1, 1, 1, 1, 1, 1, 1, 1, 1, 1, 1, 1, 1, 1, 1, 1, 1, 1, 1, 1, 1, 1, 1, 1, 1, 1, 1, 1, 1, 1, 1, 1, 1, 1, 1, 1, 1, 1, 1, 1, 1, 1, 1, 1, 1, 1, 1, 1, 1, 1, 1, 1, 1, 1, 3, 3, 3, 1, 3, 3, 1, 1, 1, 1, 1, 1, 1, 1, 1, 1, 1, 1, 1, 1, 1, 1, 1, 1, 1, 1, 1, 0, 1, 1, 1, 1, 1, 1, 0, 1, 1, 1, 0, 0, 1, 1, 1, 0, 0, 1, 1])
_uv = me_mesh5_ml8511_1_model.uv_layers.new(name='UVMap')
_uv.uv.foreach_set('vector', [-15.5, -52.95, -9.089, -52.95, -9.089, -39.05, -15.5, -39.05, 38.25, 38.11, 30.22, -39.05, 38.25, -39.05, 38.25, 38.11, 27.56, 32.51, 30.22, -39.05, 38.25, 38.11, 25.59, 34.47, 27.56, 32.51, -9.089, 38.11, 25.59, 34.47, 38.25, 38.11, -15.5, 38.11, 25.59, 34.47, -9.089, 38.11, -24.91, 38.11, 25.59, 34.47, -15.5, 38.11, -28.47, 38.11, 25.59, 34.47, -24.91, 38.11, -28.47, 38.11, -33.46, 34.47, 25.59, 34.47, -49.15, 38.11, -33.46, 34.47, -28.47, 38.11, -33.46, 34.47, -49.15, 38.11, -35.43, 32.51, -35.43, 32.51, -49.15, 38.11, -35.43, -34.42, -49.15, -39.05, -35.43, -34.42, -49.15, 38.11, -35.43, -34.42, -49.15, -39.05, -33.46, -36.39, -33.46, -36.39, -49.15, -39.05, -15.5, -39.05, -33.46, -36.39, -15.5, -39.05, 25.59, -36.39, 25.59, -36.39, -15.5, -39.05, -9.089, -39.05, 25.59, -36.39, -9.089, -39.05, 25.22, -39.05, -9.089, -52.95, 25.22, -52.95, 25.22, -39.05, -9.089, -39.05, 30.22, -39.05, 25.22, -39.05, 25.22, -52.95, 30.22, -52.95, 25.59, -36.39, 25.22, -39.05, 30.22, -39.05, 25.59, -36.39, 30.22, -39.05, 27.56, -34.42, 27.56, -34.42, 30.22, -39.05, 27.56, 32.51, 32.51, 24.8, -34.42, 24.8, -34.42, 22.83, 32.51, 22.83, 25.59, 34.47, 27.56, -34.42, 27.56, 32.51, 25.59, 34.47, 25.59, -36.39, 27.56, -34.42, 25.59, 34.47, 15.56, 24.4, 25.59, -36.39, 25.59, 34.47, -27.36, 24.4, 15.56, 24.4, -33.46, 34.47, -27.36, 24.4, 25.59, 34.47, -27.36, 24.4, -33.46, 34.47, -27.36, -22.15, -33.46, 34.47, -33.46, -36.39, -27.36, -22.15, -35.43, 32.51, -33.46, -36.39, -33.46, 34.47, -33.46, -36.39, -35.43, 32.51, -35.43, -34.42, -32.51, 22.83, 34.42, 22.83, 34.42, 24.8, -32.51, 24.8, -0.7138, 22.83, 2.07, 22.83, 2.07, 24.8, -0.7138, 24.8, -33.46, 22.83, 25.59, 22.83, 25.59, 24.8, -33.46, 24.8, -7.638, 22.83, -4.854, 22.83, -4.854, 24.8, -7.638, 24.8, -27.36, -22.15, -33.46, -36.39, 25.59, -36.39, -27.36, -22.15, 25.59, -36.39, -13.58, -22.15, -13.58, -22.15, 25.59, -36.39, -13.58, -7.191, -13.58, -7.191, 25.59, -36.39, 15.56, -6.31, 15.56, -6.31, 25.59, -36.39, 15.56, 24.4, 15.56, 24.4, -27.36, 24.4, -27.36, -6.31, 15.56, -6.31, -27.36, 24.4, -27.36, -7.191, -27.36, -6.31, -27.36, 24.4, -27.36, -22.15, -27.36, -7.191, -27.36, -7.191, -27.36, -22.15, -13.58, -22.15, -13.58, -7.191, -13.58, -7.191, -27.36, -6.31, -27.36, -7.191, -27.36, -6.31, -13.58, -7.191, 15.56, -6.31, -0.7138, 22.83, 2.07, 22.83, 2.07, 24.8, -0.7138, 24.8, 33.46, 24.8, -25.59, 24.8, -25.59, 22.83, 33.46, 22.83, 3.498, 22.83, 6.281, 22.83, 6.281, 24.8, 3.498, 24.8, -28.47, 55.75, -28.47, 40.79, -24.91, 40.79, -24.91, 55.75, -15.5, 40.79, -15.5, 55.75, -24.91, 55.75, -24.91, 40.79, -15.5, 55.75, -15.5, 40.79, -9.089, 40.79, -9.089, 55.75, 40.92, 22.83, 42.16, 22.83, 42.16, 24.8, 40.92, 24.8, 33.11, 22.83, 34.34, 22.83, 34.34, 24.8, 33.11, 24.8, 24.46, 22.83, 25.69, 22.83, 25.69, 24.8, 24.46, 24.8, 15.19, 22.83, 16.43, 22.83, 16.43, 24.8, 15.19, 24.8, 5.534, 22.83, 6.77, 22.83, 6.77, 24.8, 5.534, 24.8, -4.272, 22.83, -3.037, 22.83, -3.037, 24.8, -4.272, 24.8, -13.99, 22.83, -12.75, 22.83, -12.75, 24.8, -13.99, 24.8, -23.38, 22.83, -22.14, 22.83, -22.14, 24.8, -23.38, 24.8, -32.2, 22.83, -30.97, 22.83, -30.97, 24.8, -32.2, 24.8, -40.25, 22.83, -39.02, 22.83, -39.02, 24.8, -40.25, 24.8, -66.93, 24.36, -66.93, 21.69, -51.18, 21.69, -51.18, 24.36, -51.18, 16.5, -51.18, 21.69, -66.93, 21.69, -66.93, 16.35, -66.93, 16.35, -66.93, 12.67, -51.18, 12.67, -51.18, 16.5, -66.93, 12.67, -66.93, 7.03, -51.18, 7.03, -51.18, 12.67, -51.18, 3.505, -51.18, 7.03, -66.93, 7.03, -66.93, 3.505, -51.18, -14.27, -51.18, 3.505, -66.93, 3.505, -66.93, -14.27, -66.93, -14.27, -66.93, -16.94, -51.18, -16.94, -51.18, -14.27, -66.93, -16.94, -66.93, -22.28, -51.18, -22.13, -51.18, -16.94, -66.93, -25.96, -51.18, -25.96, -51.18, -22.13, -66.93, -22.28, -51.18, -31.6, -51.18, -25.96, -66.93, -25.96, -66.93, -31.6, -51.18, -35.12, -51.18, -31.6, -66.93, -31.6, -66.93, -35.12, -42.16, 22.83, -40.92, 22.83, -40.92, 24.8, -42.16, 24.8, -34.34, 22.83, -33.11, 22.83, -33.11, 24.8, -34.34, 24.8, -25.69, 22.83, -24.46, 22.83, -24.46, 24.8, -25.69, 24.8, -16.43, 22.83, -15.19, 22.83, -15.19, 24.8, -16.43, 24.8, -6.77, 22.83, -5.535, 22.83, -5.535, 24.8, -6.77, 24.8, 3.037, 22.83, 4.273, 22.83, 4.273, 24.8, 3.037, 24.8, 12.75, 22.83, 13.99, 22.83, 13.99, 24.8, 12.75, 24.8, 22.14, 22.83, 23.38, 22.83, 23.38, 24.8, 22.14, 24.8, 30.97, 22.83, 32.2, 22.83, 32.2, 24.8, 30.97, 24.8, 39.02, 22.83, 40.25, 22.83, 40.25, 24.8, 39.02, 24.8, -43.87, 24.8, -42.63, 24.8, -42.63, 28.74, -43.87, 28.74, -66.93, -48.03, -72.83, -72.83, -66.83, -49.26, -72.83, 72.83, -72.83, -72.83, -66.93, -48.03, -72.91, 71.91, -72.83, -72.83, -72.83, 72.83, -72.91, 71.91, -72.91, -71.91, -72.83, -72.83, -73.12, 71.01, -72.91, -71.91, -72.91, 71.91, -73.12, 71.01, -73.12, -71.01, -72.91, -71.91, -73.12, 71.01, -73.19, -41.26, -73.12, -71.01, -73.48, 70.15, -73.19, -41.26, -73.12, 71.01, -73.96, 69.36, -73.19, -41.26, -73.48, 70.15, -74.56, 68.66, -73.19, -41.26, -73.96, 69.36, -75.27, 68.06, -73.19, -41.26, -74.56, 68.66, -76.06, 67.57, -73.19, -41.26, -75.27, 68.06, -76.06, 67.57, -76.46, -41.26, -73.19, -41.26, -76.92, 67.22, -76.46, -41.26, -76.06, 67.57, -76.46, -41.26, -76.92, 67.22, -76.46, -56.12, -76.92, 67.22, -76.92, -67.22, -76.46, -56.12, -77.82, 67.0, -76.92, -67.22, -76.92, 67.22, -77.82, 67.0, -77.82, -67.0, -76.92, -67.22, -77.82, 67.0, -78.74, -66.93, -77.82, -67.0, -78.74, -66.93, -77.82, 67.0, -78.74, 66.93, 73.25, 28.74, 72.32, 28.74, 72.32, 0.0, 73.25, 0.0, 60.02, 28.74, 59.1, 28.74, 59.1, 0.0, 60.02, 0.0, 45.34, 28.74, 44.41, 28.74, 44.41, 0.0, 45.34, 0.0, 29.54, 28.74, 28.62, 28.74, 28.62, 0.0, 29.54, 0.0, 13.04, 28.74, 12.11, 28.74, 12.11, 0.0, 13.04, 0.0, -3.783, 28.74, -4.709, 28.74, -4.709, 0.0, -3.783, 0.0, -20.5, 28.74, -21.42, 28.74, -21.42, 0.0, -20.5, 0.0, -36.69, 28.74, -37.62, 28.74, -37.62, 0.0, -36.69, 0.0, -51.98, 28.74, -52.9, 28.74, -52.9, 0.0, -51.98, 0.0, -65.97, 28.74, -66.9, 28.74, -66.9, 0.0, -65.97, 0.0, 72.83, 0.0, 72.83, 28.74, -72.83, 28.74, -72.83, 0.0, -72.83, 72.83, -60.29, 55.81, 72.83, 72.83, -60.29, 55.81, -72.83, 72.83, -61.49, 55.52, -61.49, 55.52, -72.83, 72.83, -62.63, 55.05, -62.63, 55.05, -72.83, 72.83, -63.68, 54.4, -63.68, 54.4, -72.83, 72.83, -64.62, 53.6, -64.62, 53.6, -72.83, 72.83, -65.43, 52.66, -65.43, 52.66, -72.83, 72.83, -66.07, 51.61, -66.07, 51.61, -72.83, 72.83, -66.54, 50.46, -66.54, 50.46, -72.83, 72.83, -66.83, 49.26, -66.83, 49.26, -72.83, 72.83, -66.93, 48.03, -66.93, 48.03, -72.83, 72.83, -66.93, -48.03, 42.63, 24.8, 43.87, 24.8, 43.87, 28.74, 42.63, 28.74, 32.3, 24.8, 33.54, 24.8, 33.54, 28.74, 32.3, 28.74, 21.16, 24.8, 22.39, 24.8, 22.39, 28.74, 21.16, 28.74, 9.479, 24.8, 10.72, 24.8, 10.72, 28.74, 9.479, 28.74, -2.447, 24.8, -1.212, 24.8, -1.212, 28.74, -2.447, 28.74, -14.33, 24.8, -13.09, 24.8, -13.09, 28.74, -14.33, 28.74, -25.87, 24.8, -24.64, 24.8, -24.64, 28.74, -25.87, 28.74, -36.8, 24.8, -35.56, 24.8, -35.56, 28.74, -36.8, 28.74, -46.83, 24.8, -45.59, 24.8, -45.59, 28.74, -46.83, 28.74, -55.72, 24.8, -54.49, 24.8, -54.49, 28.74, -55.72, 28.74, 59.06, 28.74, -59.06, 28.74, -59.06, 24.8, 59.06, 24.8, 72.83, 72.83, -59.06, 55.91, 59.06, 55.91, 72.83, 72.83, -60.29, 55.81, -59.06, 55.91, 72.83, 72.83, 59.06, 55.91, 60.29, 55.81, 54.49, 24.8, 55.72, 24.8, 55.72, 28.74, 54.49, 28.74, 45.59, 24.8, 46.83, 24.8, 46.83, 28.74, 45.59, 28.74, 35.56, 24.8, 36.8, 24.8, 36.8, 28.74, 35.56, 28.74, 24.64, 24.8, 25.87, 24.8, 25.87, 28.74, 24.64, 28.74, 13.09, 24.8, 14.33, 24.8, 14.33, 28.74, 13.09, 28.74, 1.211, 24.8, 2.447, 24.8, 2.447, 28.74, 1.211, 28.74, -10.72, 24.8, -9.48, 24.8, -9.48, 28.74, -10.72, 28.74, -22.39, 24.8, -21.16, 24.8, -21.16, 28.74, -22.39, 28.74, -33.54, 24.8, -32.3, 24.8, -32.3, 28.74, -33.54, 28.74, -43.87, 24.8, -42.63, 24.8, -42.63, 28.74, -43.87, 28.74, 66.93, -48.03, 72.83, -72.83, 66.93, 48.03, 66.83, -49.26, 72.83, -72.83, 66.93, -48.03, 66.54, -50.46, 72.83, -72.83, 66.83, -49.26, 66.07, -51.61, 72.83, -72.83, 66.54, -50.46, 65.43, -52.66, 72.83, -72.83, 66.07, -51.61, 64.62, -53.6, 72.83, -72.83, 65.43, -52.66, 63.68, -54.4, 72.83, -72.83, 64.62, -53.6, 62.63, -55.05, 72.83, -72.83, 63.68, -54.4, 61.49, -55.52, 72.83, -72.83, 62.63, -55.05, 60.29, -55.81, 72.83, -72.83, 61.49, -55.52, 59.06, -55.91, 72.83, -72.83, 60.29, -55.81, -59.06, -55.91, 72.83, -72.83, 59.06, -55.91, -60.29, -55.81, 72.83, -72.83, -59.06, -55.91, -60.29, -55.81, -72.83, -72.83, 72.83, -72.83, -61.49, -55.52, -72.83, -72.83, -60.29, -55.81, -62.63, -55.05, -72.83, -72.83, -61.49, -55.52, -63.68, -54.4, -72.83, -72.83, -62.63, -55.05, -64.62, -53.6, -72.83, -72.83, -63.68, -54.4, -65.43, -52.66, -72.83, -72.83, -64.62, -53.6, -66.07, -51.61, -72.83, -72.83, -65.43, -52.66, -66.54, -50.46, -72.83, -72.83, -66.07, -51.61, -66.83, -49.26, -72.83, -72.83, -66.54, -50.46, -33.54, 24.8, -32.3, 24.8, -32.3, 28.74, -33.54, 28.74, -22.39, 24.8, -21.16, 24.8, -21.16, 28.74, -22.39, 28.74, -10.72, 24.8, -9.48, 24.8, -9.48, 28.74, -10.72, 28.74, 1.212, 24.8, 2.448, 24.8, 2.448, 28.74, 1.212, 28.74, 13.09, 24.8, 14.33, 24.8, 14.33, 28.74, 13.09, 28.74, 24.64, 24.8, 25.87, 24.8, 25.87, 28.74, 24.64, 28.74, 35.56, 24.8, 36.8, 24.8, 36.8, 28.74, 35.56, 28.74, 45.59, 24.8, 46.83, 24.8, 46.83, 28.74, 45.59, 28.74, 54.49, 24.8, 55.72, 24.8, 55.72, 28.74, 54.49, 28.74, 59.06, 28.74, -59.06, 28.74, -59.06, 24.8, 59.06, 24.8, -55.72, 24.8, -54.49, 24.8, -54.49, 28.74, -55.72, 28.74, -46.83, 24.8, -45.59, 24.8, -45.59, 28.74, -46.83, 28.74, -36.8, 24.8, -35.56, 24.8, -35.56, 28.74, -36.8, 28.74, -25.87, 24.8, -24.64, 24.8, -24.64, 28.74, -25.87, 28.74, -14.33, 24.8, -13.09, 24.8, -13.09, 28.74, -14.33, 28.74, -2.447, 24.8, -1.212, 24.8, -1.212, 28.74, -2.447, 28.74, 9.48, 24.8, 10.72, 24.8, 10.72, 28.74, 9.48, 28.74, 21.16, 24.8, 22.39, 24.8, 22.39, 28.74, 21.16, 28.74, 32.3, 24.8, 33.54, 24.8, 33.54, 28.74, 32.3, 28.74, 42.63, 24.8, 43.87, 24.8, 43.87, 28.74, 42.63, 28.74, 72.83, 28.74, -72.83, 28.74, -72.83, 0.0, 72.83, 0.0, 66.9, 28.74, 65.97, 28.74, 65.97, 0.0, 66.9, 0.0, 52.9, 28.74, 51.98, 28.74, 51.98, 0.0, 52.9, 0.0, 37.62, 28.74, 36.69, 28.74, 36.69, 0.0, 37.62, 0.0, -73.19, -56.12, -73.48, -70.15, -73.12, -71.01, -73.19, -56.12, -73.96, -69.36, -73.48, -70.15, -73.19, -56.12, -74.56, -68.66, -73.96, -69.36, -73.19, -56.12, -75.27, -68.06, -74.56, -68.66, -73.19, -56.12, -76.06, -67.57, -75.27, -68.06, -76.46, -56.12, -76.06, -67.57, -73.19, -56.12, -76.46, -56.12, -76.92, -67.22, -76.06, -67.57, -44.41, 28.74, -45.34, 28.74, -45.34, 0.0, -44.41, 0.0, -59.1, 28.74, -60.03, 28.74, -60.03, 0.0, -59.1, 0.0, -72.32, 28.74, -73.25, 28.74, -73.25, -1.415e-15, -72.32, -1.415e-15, -66.93, 28.74, -66.93, -1.947e-14, 66.93, -1.947e-14, 66.93, 28.74, 66.9, 28.74, 65.97, 28.74, 65.97, 0.0, 66.9, 0.0, 72.83, 72.83, 72.91, -71.91, 72.91, 71.91, 72.83, 72.83, 72.83, -72.83, 72.91, -71.91, 72.83, 72.83, 66.93, 48.03, 72.83, -72.83, 72.83, 72.83, 66.83, 49.26, 66.93, 48.03, 72.83, 72.83, 66.54, 50.46, 66.83, 49.26, 72.83, 72.83, 66.07, 51.61, 66.54, 50.46, 72.83, 72.83, 65.43, 52.66, 66.07, 51.61, 72.83, 72.83, 64.62, 53.6, 65.43, 52.66, 72.83, 72.83, 63.68, 54.4, 64.62, 53.6, 72.83, 72.83, 62.63, 55.05, 63.68, 54.4, 72.83, 72.83, 61.49, 55.52, 62.63, 55.05, 72.83, 72.83, 60.29, 55.81, 61.49, 55.52, -65.97, 28.74, -66.9, 28.74, -66.9, 0.0, -65.97, 0.0, -51.98, 28.74, -52.9, 28.74, -52.9, 0.0, -51.98, 0.0, 72.91, 71.91, 72.91, -71.91, 73.12, -71.01, 72.91, 71.91, 73.12, -71.01, 73.12, 71.01, 73.12, 71.01, 73.12, -71.01, 73.48, -70.15, -36.69, 28.74, -37.62, 28.74, -37.62, 0.0, -36.69, 0.0, -20.5, 28.74, -21.42, 28.74, -21.42, 0.0, -20.5, 0.0, 73.48, 70.15, 73.48, -70.15, 73.96, -69.36, 73.12, 71.01, 73.48, -70.15, 73.48, 70.15, 37.62, 28.74, 36.69, 28.74, 36.69, 0.0, 37.62, 0.0, 21.42, 28.74, 20.5, 28.74, 20.5, 0.0, 21.42, 0.0, 73.48, 70.15, 73.96, -69.36, 73.96, 69.36, 73.96, 69.36, 73.96, -69.36, 74.56, -68.66, -3.783, 28.74, -4.71, 28.74, -4.71, 0.0, -3.783, 0.0, 13.04, 28.74, 12.11, 28.74, 12.11, 0.0, 13.04, 0.0, 74.56, 68.66, 74.56, -68.66, 75.27, -68.06, 73.96, 69.36, 74.56, -68.66, 74.56, 68.66, 4.709, 28.74, 3.783, 28.74, 3.783, 0.0, 4.709, 0.0, -12.11, 28.74, -13.04, 28.74, -13.04, 0.0, -12.11, 0.0, 74.56, 68.66, 75.27, -68.06, 75.27, 68.06, 75.27, 68.06, 75.27, -68.06, 76.06, -67.57, 29.54, 28.74, 28.62, 28.74, 28.62, 0.0, 29.54, 0.0, 45.34, 28.74, 44.41, 28.74, 44.41, 0.0, 45.34, 0.0, 76.06, 67.57, 76.06, -67.57, 76.92, -67.22, 75.27, 68.06, 76.06, -67.57, 76.06, 67.57, -28.62, 28.74, -29.54, 28.74, -29.54, 0.0, -28.62, 0.0, -44.41, 28.74, -45.34, 28.74, -45.34, 0.0, -44.41, 0.0, 76.06, 67.57, 76.92, -67.22, 76.92, 67.22, 76.92, 67.22, 76.92, -67.22, 77.82, -67.0, 60.03, 28.74, 59.1, 28.74, 59.1, 0.0, 60.03, 0.0, 73.25, 28.74, 72.32, 28.74, 72.32, 0.0, 73.25, 0.0, 77.82, 67.0, 77.82, -67.0, 78.74, -66.93, 76.92, 67.22, 77.82, -67.0, 77.82, 67.0, -59.1, 28.74, -60.03, 28.74, -60.03, 0.0, -59.1, 0.0, -72.32, 28.74, -73.25, 28.74, -73.25, 0.0, -72.32, 0.0, 77.82, 67.0, 78.74, -66.93, 78.74, 66.93, -66.93, 28.74, -66.93, 0.0, 66.93, 0.0, 66.93, 28.74, 52.9, 28.74, 51.98, 28.74, 51.98, 0.0, 52.9, 0.0, 21.42, 28.74, 20.5, 28.74, 20.5, 0.0, 21.42, 0.0, 4.71, 28.74, 3.783, 28.74, 3.783, 0.0, 4.71, 0.0, -12.11, 28.74, -13.04, 28.74, -13.04, 0.0, -12.11, 0.0, -28.62, 28.74, -29.54, 28.74, -29.54, 0.0, -28.62, 0.0, 73.19, 26.77, 76.46, 26.77, 76.46, 28.74, 73.19, 28.74, -73.19, -56.12, -73.19, -41.26, -76.46, -41.26, -76.46, -56.12, 41.26, 26.77, 56.12, 26.77, 56.12, 28.74, 41.26, 28.74, -73.19, -56.12, -73.12, -71.01, -73.19, -41.26, -76.46, 26.77, -73.19, 26.77, -73.19, 28.74, -76.46, 28.74, -56.12, 26.77, -41.26, 26.77, -41.26, 28.74, -56.12, 28.74, 41.54, 22.83, 42.78, 22.83, 42.78, 24.8, 41.54, 24.8, 34.94, 22.83, 36.18, 22.83, 36.18, 24.8, 34.94, 24.8, 27.47, 22.83, 28.71, 22.83, 28.71, 24.8, 27.47, 24.8, 19.3, 22.83, 20.54, 22.83, 20.54, 24.8, 19.3, 24.8, 10.65, 22.83, 11.88, 22.83, 11.88, 24.8, 10.65, 24.8, 1.715, 22.83, 2.951, 22.83, 2.951, 24.8, 1.715, 24.8, -7.276, 22.83, -6.041, 22.83, -6.041, 24.8, -7.276, 24.8, -16.1, 22.83, -14.87, 22.83, -14.87, 24.8, -16.1, 24.8, -24.55, 22.83, -23.31, 22.83, -23.31, 24.8, -24.55, 24.8, -32.4, 22.83, -31.17, 22.83, -31.17, 24.8, -32.4, 24.8, -42.78, 22.83, -41.54, 22.83, -41.54, 24.8, -42.78, 24.8, -36.18, 22.83, -34.94, 22.83, -34.94, 24.8, -36.18, 24.8, -28.71, 22.83, -27.47, 22.83, -27.47, 24.8, -28.71, 24.8, -20.54, 22.83, -19.3, 22.83, -19.3, 24.8, -20.54, 24.8, -11.88, 22.83, -10.65, 22.83, -10.65, 24.8, -11.88, 24.8, -2.951, 22.83, -1.715, 22.83, -1.715, 24.8, -2.951, 24.8, 6.04, 22.83, 7.276, 22.83, 7.276, 24.8, 6.04, 24.8, 14.87, 22.83, 16.1, 22.83, 16.1, 24.8, 14.87, 24.8, 23.31, 22.83, 24.55, 22.83, 24.55, 24.8, 23.31, 24.8, 31.17, 22.83, 32.4, 22.83, 32.4, 24.8, 31.17, 24.8, -16.94, 24.8, -22.13, 24.8, -25.96, 24.8, -31.6, 24.8, -35.12, 24.8, -45.08, 24.8, -45.08, 22.83, 45.08, 22.83, 45.08, 24.8, 24.36, 24.8, 21.69, 24.8, 16.5, 24.8, 12.67, 24.8, 7.03, 24.8, 3.505, 24.8, -14.27, 24.8, 66.93, -25.26, 62.8, -25.26, 58.27, -20.34, 43.31, -20.34, 43.31, -28.82, 66.93, -28.82, -51.08, 46.31, -51.18, 45.08, -51.18, -45.08, -51.08, -46.31, -50.8, -47.51, -50.32, -48.65, -49.68, -49.71, -48.87, -50.65, -47.94, -51.45, -46.88, -52.09, -45.74, -52.57, -44.54, -52.86, -43.31, -52.95, -15.5, -52.95, -15.5, -39.05, -49.15, -39.05, -49.15, 38.11, -28.47, 38.11, -24.91, 38.11, -15.5, 38.11, -9.089, 38.11, 38.25, 38.11, 38.25, -39.05, 30.22, -39.05, 30.22, -52.95, 35.43, -52.95, 36.66, -52.86, 37.87, -52.57, 39.01, -52.09, 40.06, -51.45, 41.0, -50.65, 41.8, -49.71, 42.45, -48.65, 42.92, -47.51, 43.21, -46.31, 43.31, -45.08, 43.31, 45.08, 43.21, 46.31, 42.92, 47.51, 42.45, 48.65, 41.8, 49.71, 41.0, 50.65, 40.06, 51.45, 39.01, 52.09, 37.87, 52.57, 36.66, 52.86, 35.43, 52.95, -43.31, 52.95, -44.54, 52.86, -45.74, 52.57, -46.88, 52.09, -47.94, 51.45, -48.87, 50.65, -49.68, 49.71, -50.32, 48.65, -50.8, 47.51, 66.93, -28.82, 43.31, -28.82, 43.31, -31.6, 62.6, -31.6, 66.93, -35.12, 66.93, 25.44, 63.39, 22.06, 43.31, 22.06, 43.31, 18.18, 66.93, 18.18, 65.75, 3.505, 43.31, 3.505, 43.31, -14.27, 66.93, -14.27, 66.93, 1.848, 12.67, 24.8, 16.35, 24.8, 21.69, 24.8, 24.36, 24.8, 48.03, 24.8, 48.03, 28.74, -48.03, 28.74, -48.03, 24.8, -35.12, 24.8, -31.6, 24.8, -25.96, 24.8, -22.28, 24.8, -16.94, 24.8, -14.27, 24.8, 3.505, 24.8, 7.03, 24.8, -72.91, 71.91, -73.12, 71.01, -73.48, 70.15, -73.96, 69.36, -74.56, 68.66, -75.27, 68.06, -76.06, 67.57, -76.92, 67.22, -77.82, 67.0, -78.74, 66.93, -78.74, -66.93, -77.82, -67.0, -76.92, -67.22, -76.06, -67.57, -75.27, -68.06, -74.56, -68.66, -73.96, -69.36, -73.48, -70.15, -73.12, -71.01, -72.91, -71.91, -72.83, -72.83, 72.83, -72.83, 72.91, -71.91, 73.12, -71.01, 73.48, -70.15, 73.96, -69.36, 74.56, -68.66, 75.27, -68.06, 76.06, -67.57, 76.92, -67.22, 77.82, -67.0, 78.74, -66.93, 78.74, 66.93, 77.82, 67.0, 76.92, 67.22, 76.06, 67.57, 75.27, 68.06, 74.56, 68.66, 73.96, 69.36, 73.48, 70.15, 73.12, 71.01, 72.91, 71.91, 72.83, 72.83, -72.83, 72.83, 65.75, -16.94, 66.93, -18.2, 66.93, -14.27, 43.31, -14.27, 43.31, -16.94, 64.62, 53.6, 63.68, 54.4, 62.63, 55.05, 61.49, 55.52, 60.29, 55.81, 59.06, 55.91, -59.06, 55.91, -60.29, 55.81, -61.49, 55.52, -62.63, 55.05, -63.68, 54.4, -64.62, 53.6, -65.43, 52.66, -66.07, 51.61, -66.54, 50.46, -66.83, 49.26, -66.93, 48.03, -66.93, 24.36, -51.18, 24.36, -51.18, 45.08, -51.08, 46.31, -50.8, 47.51, -50.32, 48.65, -49.68, 49.71, -48.87, 50.65, -47.94, 51.45, -46.88, 52.09, -45.74, 52.57, -44.54, 52.86, -43.31, 52.95, -28.47, 52.95, -24.91, 52.95, -15.5, 52.95, -9.089, 52.95, 35.43, 52.95, 36.66, 52.86, 37.87, 52.57, 39.01, 52.09, 40.06, 51.45, 41.0, 50.65, 41.8, 49.71, 42.45, 48.65, 42.92, 47.51, 43.21, 46.31, 43.31, 45.08, 43.31, 25.44, 63.39, 25.44, 66.93, 29.15, 66.93, 48.03, 66.83, 49.26, 66.54, 50.46, 66.07, 51.61, 65.43, 52.66, 16.94, 24.8, 14.27, 24.8, -3.505, 24.8, -6.897, 24.8, -10.04, 24.8, -18.18, 24.8, -22.06, 24.8, -25.44, 24.8, -45.08, 24.8, -45.08, 22.83, 45.08, 22.83, 45.08, 24.8, 35.12, 24.8, 31.6, 24.8, 28.82, 24.8, 20.34, 24.8, -30.22, 22.83, -25.22, 22.83, 9.089, 22.83, 15.5, 22.83, 43.31, 22.83, 43.31, 24.8, -35.43, 24.8, -35.43, 22.83, 65.75, 3.505, 66.93, 1.848, 66.93, 5.24, 65.75, 6.897, 43.31, 6.897, 43.31, 3.505, 62.6, -31.6, 43.31, -31.6, 43.31, -35.12, 62.6, -35.12, 66.93, -38.97, 66.93, -35.12, -29.15, 24.8, -25.44, 24.8, -18.18, 24.8, -14.06, 24.8, -5.24, 24.8, -1.848, 24.8, 14.27, 24.8, 18.2, 24.8, 25.26, 24.8, 28.82, 24.8, 35.12, 24.8, 38.97, 24.8, 48.03, 24.8, 48.03, 28.74, -48.03, 28.74, -48.03, 24.8, 65.75, 6.897, 66.93, 5.24, 66.93, 14.06, 62.8, 14.06, 58.27, 10.04, 43.31, 10.04, 43.31, 6.897, 62.63, -55.05, 63.68, -54.4, 64.62, -53.6, 65.43, -52.66, 66.07, -51.61, 66.54, -50.46, 66.83, -49.26, 66.93, -48.03, 66.93, -38.97, 62.6, -35.12, 43.31, -35.12, 43.31, -45.08, 43.21, -46.31, 42.92, -47.51, 42.45, -48.65, 41.8, -49.71, 41.0, -50.65, 40.06, -51.45, 39.01, -52.09, 37.87, -52.57, 36.66, -52.86, 35.43, -52.95, -43.31, -52.95, -44.54, -52.86, -45.74, -52.57, -46.88, -52.09, -47.94, -51.45, -48.87, -50.65, -49.68, -49.71, -50.32, -48.65, -50.8, -47.51, -51.08, -46.31, -51.18, -45.08, -51.18, -35.12, -66.93, -35.12, -66.93, -48.03, -66.83, -49.26, -66.54, -50.46, -66.07, -51.61, -65.43, -52.66, -64.62, -53.6, -63.68, -54.4, -62.63, -55.05, -61.49, -55.52, -60.29, -55.81, -59.06, -55.91, 59.06, -55.91, 60.29, -55.81, 61.49, -55.52, 66.93, 18.18, 43.31, 18.18, 43.31, 10.04, 58.27, 10.04, 62.8, 14.06, 66.93, 14.06, 63.39, 22.06, 66.93, 25.44, 66.93, 29.15, 63.39, 25.44, 43.31, 25.44, 43.31, 22.06, -15.5, 24.8, -24.91, 24.8, -28.47, 24.8, -43.31, 24.8, -43.31, 22.83, 35.43, 22.83, 35.43, 24.8, -9.089, 24.8, 66.93, -18.2, 65.75, -16.94, 43.31, -16.94, 43.31, -20.34, 58.27, -20.34, 62.8, -25.26, 66.93, -25.26])
me_mesh5_ml8511_1_model.materials.append(mat_m_0045_goldenrod)
me_mesh5_ml8511_1_model.materials.append(mat_m_0115_mediumpurple)
me_mesh5_ml8511_1_model.materials.append(mat_m_0136_charcoal)
me_mesh5_ml8511_1_model.materials.append(mat_m_0128_white)
me_mesh5_ml8511_1_model.materials.append(mat_m_0110_lightslategray)
me_mesh5_ml8511_1_model.use_remesh_preserve_volume = False
me_mesh5_ml8511_1_model.use_remesh_preserve_attributes = False
me_mesh5_ml8511_1_model.use_mirror_vertex_groups = False
me_mesh5_ml8511_1_model.update()
me_mesh3_g_0603_cap2_model = bpy.data.meshes.new('Mesh3 G_0603_CAP2 Model')
me_mesh3_g_0603_cap2_model.from_pydata([(11.83, 1.25, -7.02), (11.83, 1.25, -6.82), (11.83, 0.8, -6.82), (11.83, 0.8, -7.02), (11.83, 0.85, -7.02), (11.83, 1.2, -7.02), (11.03, 1.25, -7.02), (11.03, 1.25, -6.82), (11.83, 1.25, -8.22), (11.03, 1.25, -8.22), (11.83, 0.8, -8.22), (11.83, 0.85, -8.22), (11.83, 1.2, -8.22), (11.03, 0.8, -7.02), (11.03, 0.8, -8.22), (11.03, 0.85, -7.02), (11.03, 0.8, -6.82), (11.03, 1.2, -7.02), (11.03, 1.2, -8.22), (11.03, 0.85, -8.22), (11.83, 0.8, -8.42), (11.83, 1.25, -8.42), (11.03, 0.8, -8.42), (11.03, 1.25, -8.42)], [], [(1, 0, 6, 7), (0, 8, 9, 6), (10, 3, 13, 14), (4, 3, 13, 15), (3, 2, 16, 13), (2, 1, 7, 16), (8, 12, 18, 9), (20, 10, 14, 22), (10, 11, 19, 14), (11, 12, 18, 19), (8, 21, 23, 9), (21, 20, 22, 23), (5, 4, 15, 17), (0, 5, 17, 6), (9, 23, 22, 14, 19, 18), (4, 5, 0, 1, 2, 3), (12, 11, 10, 20, 21, 8), (3, 10, 11, 12, 8, 0, 5, 4), (6, 17, 15, 13, 16, 7), (6, 9, 18, 19, 14, 13, 15, 17)])
me_mesh3_g_0603_cap2_model.polygons.foreach_set('material_index', [2, 1, 1, 0, 2, 2, 0, 2, 0, 0, 2, 2, 0, 0, 2, 2, 2, 1, 2, 1])
_uv = me_mesh3_g_0603_cap2_model.uv_layers.new(name='UVMap')
_uv.uv.foreach_set('vector', [-31.5, -15.75, -23.62, -15.75, -23.62, 15.75, -31.5, 15.75, -23.62, -15.75, 23.62, -15.75, 23.62, 15.75, -23.62, 15.75, -23.62, -15.75, 23.62, -15.75, 23.62, 15.75, -23.62, 15.75, -15.75, 1.969, -15.75, 0.0, 15.75, 0.0, 15.75, 1.969, 23.62, -15.75, 31.5, -15.75, 31.5, 15.75, 23.62, 15.75, 15.75, 0.0, 15.75, 17.72, -15.75, 17.72, -15.75, 0.0, -15.75, 17.72, -15.75, 15.75, 15.75, 15.75, 15.75, 17.72, -31.5, -15.75, -23.62, -15.75, -23.62, 15.75, -31.5, 15.75, 15.75, 4.263e-14, 15.75, 1.969, -15.75, 1.969, -15.75, 4.263e-14, 15.75, 1.969, 15.75, 15.75, -15.75, 15.75, -15.75, 1.969, 23.62, -15.75, 31.5, -15.75, 31.5, 15.75, 23.62, 15.75, -15.75, 17.72, -15.75, 0.0, 15.75, 0.0, 15.75, 17.72, -15.75, 15.75, -15.75, 1.969, 15.75, 1.969, 15.75, 15.75, -15.75, 17.72, -15.75, 15.75, 15.75, 15.75, 15.75, 17.72, -23.62, 17.72, -31.5, 17.72, -31.5, 0.0, -23.62, 0.0, -23.62, 1.969, -23.62, 15.75, -23.62, 1.969, -23.62, 15.75, -23.62, 17.72, -31.5, 17.72, -31.5, 0.0, -23.62, 0.0, 23.62, 15.75, 23.62, 1.969, 23.62, 0.0, 31.5, 0.0, 31.5, 17.72, 23.62, 17.72, -23.62, 0.0, 23.62, 0.0, 23.62, 1.969, 23.62, 15.75, 23.62, 17.72, -23.62, 17.72, -23.62, 15.75, -23.62, 1.969, 23.62, 17.72, 23.62, 15.75, 23.62, 1.969, 23.62, 0.0, 31.5, 0.0, 31.5, 17.72, 23.62, 17.72, -23.62, 17.72, -23.62, 15.75, -23.62, 1.969, -23.62, 0.0, 23.62, 0.0, 23.62, 1.969, 23.62, 15.75])
me_mesh3_g_0603_cap2_model.materials.append(mat_frontcolor)
me_mesh3_g_0603_cap2_model.materials.append(mat_m_0035_tan)
me_mesh3_g_0603_cap2_model.materials.append(mat_m_0131_silver)
me_mesh3_g_0603_cap2_model.use_remesh_preserve_volume = False
me_mesh3_g_0603_cap2_model.use_remesh_preserve_attributes = False
me_mesh3_g_0603_cap2_model.use_mirror_vertex_groups = False
me_mesh3_g_0603_cap2_model.update()
me_mesh4_g_0603_res1_model = bpy.data.meshes.new('Mesh4 G_0603_RES1 Model')
me_mesh4_g_0603_res1_model.from_pydata([(7.02, 1.25, -13.57), (6.82, 1.25, -13.57), (6.82, 0.8, -13.57), (7.02, 0.8, -13.57), (7.02, 0.85, -13.57), (6.87, 0.85, -13.57), (6.87, 1.2, -13.57), (7.02, 1.2, -13.57), (7.02, 1.25, -14.37), (6.82, 1.25, -14.37), (8.22, 1.25, -13.57), (8.22, 1.25, -14.37), (8.22, 0.8, -13.57), (8.22, 0.85, -13.57), (8.37, 0.85, -13.57), (8.37, 1.2, -13.57), (8.22, 1.2, -13.57), (7.02, 0.8, -14.37), (8.22, 0.8, -14.37), (7.02, 0.85, -14.37), (6.82, 0.8, -14.37), (7.02, 1.2, -14.37), (6.87, 1.2, -14.37), (6.87, 0.85, -14.37), (8.22, 1.2, -14.37), (8.37, 1.2, -14.37), (8.37, 0.85, -14.37), (8.22, 0.85, -14.37), (8.42, 0.8, -13.57), (8.42, 1.25, -13.57), (8.42, 0.8, -14.37), (8.42, 1.25, -14.37)], [], [(1, 0, 8, 9), (0, 10, 11, 8), (12, 3, 17, 18), (4, 3, 17, 19), (3, 2, 20, 17), (2, 1, 9, 20), (10, 16, 24, 11), (28, 12, 18, 30), (12, 13, 27, 18), (13, 14, 26, 27), (14, 15, 25, 26), (15, 16, 24, 25), (10, 29, 31, 11), (29, 28, 30, 31), (5, 4, 19, 23), (6, 5, 23, 22), (7, 6, 22, 21), (0, 7, 21, 8), (4, 5, 6, 7, 0, 1, 2, 3), (11, 31, 30, 18, 27, 26, 25, 24), (29, 10, 16, 15, 14, 13, 12, 28), (14, 15, 16, 10, 0, 7, 6, 5, 4, 3, 12, 13), (20, 9, 8, 21, 22, 23, 19, 17), (17, 19, 23, 22, 21, 8, 11, 24, 25, 26, 27, 18)])
me_mesh4_g_0603_res1_model.polygons.foreach_set('material_index', [2, 3, 0, 1, 2, 2, 1, 2, 1, 1, 1, 1, 2, 2, 1, 1, 1, 1, 2, 2, 2, 0, 2, 0])
_uv = me_mesh4_g_0603_res1_model.uv_layers.new(name='UVMap')
_uv.uv.foreach_set('vector', [-31.5, -15.75, -23.62, -15.75, -23.62, 15.75, -31.5, 15.75, -23.62, -15.75, 23.62, -15.75, 23.62, 15.75, -23.62, 15.75, -23.62, -15.75, 23.62, -15.75, 23.62, 15.75, -23.62, 15.75, -15.75, 1.969, -15.75, 0.0, 15.75, 0.0, 15.75, 1.969, 23.62, -15.75, 31.5, -15.75, 31.5, 15.75, 23.62, 15.75, 15.75, 0.0, 15.75, 17.72, -15.75, 17.72, -15.75, 0.0, -15.75, 17.72, -15.75, 15.75, 15.75, 15.75, 15.75, 17.72, -31.5, -15.75, -23.62, -15.75, -23.62, 15.75, -31.5, 15.75, 15.75, 0.0, 15.75, 1.969, -15.75, 1.969, -15.75, 0.0, 23.62, -15.75, 29.53, -15.75, 29.53, 15.75, 23.62, 15.75, 15.75, 1.969, 15.75, 15.75, -15.75, 15.75, -15.75, 1.969, -29.53, -15.75, -23.62, -15.75, -23.62, 15.75, -29.53, 15.75, 23.62, -15.75, 31.5, -15.75, 31.5, 15.75, 23.62, 15.75, -15.75, 17.72, -15.75, 0.0, 15.75, 0.0, 15.75, 17.72, -29.53, -15.75, -23.62, -15.75, -23.62, 15.75, -29.53, 15.75, -15.75, 15.75, -15.75, 1.969, 15.75, 1.969, 15.75, 15.75, 23.62, -15.75, 29.53, -15.75, 29.53, 15.75, 23.62, 15.75, -15.75, 17.72, -15.75, 15.75, 15.75, 15.75, 15.75, 17.72, -23.62, 1.969, -29.53, 1.969, -29.53, 15.75, -23.62, 15.75, -23.62, 17.72, -31.5, 17.72, -31.5, 0.0, -23.62, 0.0, -23.62, 17.72, -31.5, 17.72, -31.5, 0.0, -23.62, 0.0, -23.62, 1.969, -29.53, 1.969, -29.53, 15.75, -23.62, 15.75, 31.5, 17.72, 23.62, 17.72, 23.62, 15.75, 29.53, 15.75, 29.53, 1.969, 23.62, 1.969, 23.62, 0.0, 31.5, 0.0, 29.53, 1.969, 29.53, 15.75, 23.62, 15.75, 23.62, 17.72, -23.62, 17.72, -23.62, 15.75, -29.53, 15.75, -29.53, 1.969, -23.62, 1.969, -23.62, 0.0, 23.62, 0.0, 23.62, 1.969, 31.5, 0.0, 31.5, 17.72, 23.62, 17.72, 23.62, 15.75, 29.53, 15.75, 29.53, 1.969, 23.62, 1.969, 23.62, 0.0, 23.62, 0.0, 23.62, 1.969, 29.53, 1.969, 29.53, 15.75, 23.62, 15.75, 23.62, 17.72, -23.62, 17.72, -23.62, 15.75, -29.53, 15.75, -29.53, 1.969, -23.62, 1.969, -23.62, 0.0])
me_mesh4_g_0603_res1_model.materials.append(mat_m_0128_white)
me_mesh4_g_0603_res1_model.materials.append(mat_frontcolor)
me_mesh4_g_0603_res1_model.materials.append(mat_m_0131_silver)
me_mesh4_g_0603_res1_model.materials.append(mat_m_0136_charcoal)
me_mesh4_g_0603_res1_model.use_remesh_preserve_volume = False
me_mesh4_g_0603_res1_model.use_remesh_preserve_attributes = False
me_mesh4_g_0603_res1_model.use_mirror_vertex_groups = False
me_mesh4_g_0603_res1_model.update()

# ---- objects
ob_mesh1_pcbgroup_model = bpy.data.objects.new('Mesh1 pcbgroup Model', me_mesh1_pcbgroup_model)
ob_mesh2_g_0603_cap1_model = bpy.data.objects.new('Mesh2 G_0603_CAP1 Model', me_mesh2_g_0603_cap1_model)
ob_mesh5_ml8511_1_model = bpy.data.objects.new('Mesh5 ML8511_1 Model', me_mesh5_ml8511_1_model)
ob_mesh3_g_0603_cap2_model = bpy.data.objects.new('Mesh3 G_0603_CAP2 Model', me_mesh3_g_0603_cap2_model)
ob_mesh4_g_0603_res1_model = bpy.data.objects.new('Mesh4 G_0603_RES1 Model', me_mesh4_g_0603_res1_model)
ob_camera = bpy.data.objects.new('Camera', cam_camera)

# ---- transforms, parenting, visibility, modifiers, constraints
ob_mesh1_pcbgroup_model.location = (0.0, 0.0, 0.0)
ob_mesh1_pcbgroup_model.rotation_euler = (1.571, -0.0, 0.0)
ob_mesh1_pcbgroup_model.lineart.crease_threshold = 0.0
ob_mesh2_g_0603_cap1_model.location = (0.0, 0.0, 0.0)
ob_mesh2_g_0603_cap1_model.rotation_euler = (1.571, -0.0, 0.0)
ob_mesh2_g_0603_cap1_model.lineart.crease_threshold = 0.0
ob_mesh5_ml8511_1_model.location = (0.0, 0.0, 0.0)
ob_mesh5_ml8511_1_model.rotation_euler = (1.571, -0.0, 0.0)
ob_mesh5_ml8511_1_model.lineart.crease_threshold = 0.0
ob_mesh3_g_0603_cap2_model.location = (0.0, 0.0, 0.0)
ob_mesh3_g_0603_cap2_model.rotation_euler = (1.571, -0.0, 0.0)
ob_mesh3_g_0603_cap2_model.lineart.crease_threshold = 0.0
ob_mesh4_g_0603_res1_model.location = (0.0, 0.0, 0.0)
ob_mesh4_g_0603_res1_model.rotation_euler = (1.571, -0.0, 0.0)
ob_mesh4_g_0603_res1_model.lineart.crease_threshold = 0.0
ob_camera.location = (7.481, -6.508, 5.344)
ob_camera.rotation_euler = (1.109, 0.01082, 0.8149)
ob_camera.lock_rotations_4d = False
ob_camera.empty_display_type = 'ARROWS'
ob_camera.color = (0.0, 0.0, 0.0, 0.0)
ob_camera.display_type = 'WIRE'
ob_camera.lineart.crease_threshold = 0.0

# ---- collection membership
col_collection_1.objects.link(ob_mesh1_pcbgroup_model)
col_collection_1.objects.link(ob_mesh2_g_0603_cap1_model)
col_collection_1.objects.link(ob_mesh5_ml8511_1_model)
col_collection_1.objects.link(ob_mesh3_g_0603_cap2_model)
col_collection_1.objects.link(ob_mesh4_g_0603_res1_model)
col_collection_1.objects.link(ob_camera)

# ---- scene / render settings (as saved in the file)
scene.camera = ob_camera
scene.frame_start = 1; scene.frame_end = 250; scene.frame_set(1)
scene.render.engine = 'BLENDER_EEVEE_NEXT'
scene.render.resolution_percentage = 50
scene.render.dither_intensity = 0.0
scene.cycles.use_denoising = False
scene.cycles.samples = 10
scene.cycles.sampling_pattern = 'TABULATED_SOBOL'
scene.cycles.light_sampling_threshold = 0.0
scene.cycles.use_adaptive_sampling = False
scene.cycles.use_light_tree = False
scene.cycles.blur_glossy = 0.0
scene.cycles.pixel_filter_type = 'GAUSSIAN'
scene.cycles.sample_clamp_indirect = 0.0
scene.view_settings.view_transform = 'Raw'
bpy.context.view_layer.update()

# ---- added for rendering (the .blend has no usable light): sun
light_auto_sun = bpy.data.lights.new('AutoSun', 'SUN')
light_auto_sun.energy = 3.0
light_auto_sun.angle = 0.0523599
ob_auto_sun = bpy.data.objects.new('AutoSun', light_auto_sun)
scene.collection.objects.link(ob_auto_sun)
ob_auto_sun.rotation_euler = (0.872665, 0.174533, 0.523599)
bpy.context.view_layer.update()
